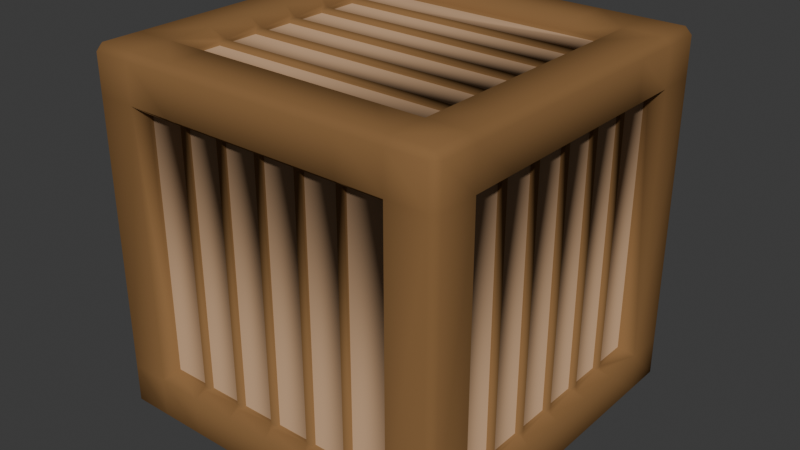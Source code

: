 # Source: Box.blend  (saved by Blender 4.3.32; exported with 4.5.12 LTS)
import bpy
from mathutils import Matrix  # noqa: F401  (used for matrix-valued properties, if any)

bpy.ops.wm.read_factory_settings(use_empty=True)
scene = bpy.context.scene
scene.name = 'Scene'

# ---- collections
col_collection = bpy.data.collections.new('Collection'); scene.collection.children.link(col_collection)

# ---- materials (node trees are filled in below, after node groups)
mat_box1 = bpy.data.materials.new('Box1')
mat_box1.alpha_threshold = 0.0
mat_box1.roughness = 0.5
mat_box1.line_color = (0.0, 0.0, 0.0, 1.0)
mat_box2 = bpy.data.materials.new('Box2')

# ---- material node trees
mat_box1.use_nodes = True; mat_box1.node_tree.nodes.clear()
_N = mat_box1.node_tree.nodes; _L = mat_box1.node_tree.links
n0 = _N.new('ShaderNodeOutputMaterial'); n0.name = 'Material Output'; n0.location = (300, 300)
n1 = _N.new('ShaderNodeBsdfPrincipled'); n1.name = 'Principled BSDF'; n1.location = (10, 300)
n1.inputs[0].default_value = (0.4621, 0.2918, 0.1714, 1.0)
n1.inputs[2].default_value = 1.0
n1.inputs[3].default_value = 1.45
n1.inputs[13].default_value = 0.0
_L.new(n1.outputs[0], n0.inputs[0])
n0.is_active_output = True
mat_box2.use_nodes = True; mat_box2.node_tree.nodes.clear()
_N = mat_box2.node_tree.nodes; _L = mat_box2.node_tree.links
n0 = _N.new('ShaderNodeBsdfPrincipled'); n0.name = 'Principled BSDF'; n0.location = (10, 300)
n0.inputs[0].default_value = (0.2542, 0.1356, 0.05448, 1.0)
n0.inputs[2].default_value = 1.0
n0.inputs[13].default_value = 0.0
n1 = _N.new('ShaderNodeOutputMaterial'); n1.name = 'Material Output'; n1.location = (300, 300)
_L.new(n0.outputs[0], n1.inputs[0])
n1.is_active_output = True

# ---- world
world_world = bpy.data.worlds.new('World'); scene.world = world_world
world_world.use_nodes = True; world_world.node_tree.nodes.clear()
_N = world_world.node_tree.nodes; _L = world_world.node_tree.links
n0 = _N.new('ShaderNodeOutputWorld'); n0.name = 'World Output'; n0.location = (300, 300)
n1 = _N.new('ShaderNodeBackground'); n1.name = 'Background'; n1.location = (10, 300)
n1.inputs[0].default_value = (0.05088, 0.05088, 0.05088, 1.0)
_L.new(n1.outputs[0], n0.inputs[0])
n0.is_active_output = True
world_world.color = (0.05088, 0.05088, 0.05088)
world_world.sun_shadow_jitter_overblur = 0.0

# ---- meshes
me_cube_003 = bpy.data.meshes.new('Cube.003')
me_cube_003.from_pydata([(-0.75, -0.75, 2.0), (0.75, -0.75, 2.0), (0.75, 0.75, 2.0), (-0.75, 0.75, 2.0), (0.75, -0.75, 0.0), (-0.75, -0.75, 0.0), (-0.75, 0.75, 0.0), (0.75, 0.75, 0.0), (-0.75, -1.0, 0.25), (0.75, -1.0, 0.25), (0.75, -1.0, 1.75), (-0.75, -1.0, 1.75), (0.75, 1.0, 0.25), (-0.75, 1.0, 0.25), (-0.75, 1.0, 1.75), (0.75, 1.0, 1.75), (1.0, -0.75, 0.25), (1.0, 0.75, 0.25), (1.0, 0.75, 1.75), (1.0, -0.75, 1.75), (-1.0, 0.75, 0.25), (-1.0, -0.75, 0.25), (-1.0, -0.75, 1.75), (-1.0, 0.75, 1.75), (-0.704, 0.704, 1.939), (-0.704, -0.704, 1.939), (0.704, -0.704, 1.939), (0.704, 0.704, 1.939), (0.704, 0.704, 0.0613), (0.704, -0.704, 0.0613), (-0.704, -0.704, 0.0613), (-0.704, 0.704, 0.0613), (-0.704, -0.9387, 1.704), (-0.704, -0.9387, 0.296), (0.704, -0.9387, 0.296), (0.704, -0.9387, 1.704), (0.704, 0.9387, 1.704), (0.704, 0.9387, 0.296), (-0.704, 0.9387, 0.296), (-0.704, 0.9387, 1.704), (0.9387, -0.704, 1.704), (0.9387, -0.704, 0.296), (0.9387, 0.704, 0.296), (0.9387, 0.704, 1.704), (-0.9387, 0.704, 1.704), (-0.9387, 0.704, 0.296), (-0.9387, -0.704, 0.296), (-0.9387, -0.704, 1.704), (-0.5, -0.75, 2.0), (-0.25, -0.75, 2.0), (0.0, -0.75, 2.0), (0.25, -0.75, 2.0), (0.5, -0.75, 2.0), (0.5, 0.75, 2.0), (0.25, 0.75, 2.0), (0.0, 0.75, 2.0), (-0.25, 0.75, 2.0), (-0.5, 0.75, 2.0), (0.5, -0.75, 0.0), (0.25, -0.75, 0.0), (0.0, -0.75, 0.0), (-0.25, -0.75, 0.0), (-0.5, -0.75, 0.0), (-0.5, 0.75, 0.0), (-0.25, 0.75, 0.0), (0.0, 0.75, 0.0), (0.25, 0.75, 0.0), (0.5, 0.75, 0.0), (-0.5, -1.0, 0.25), (-0.25, -1.0, 0.25), (0.0, -1.0, 0.25), (0.25, -1.0, 0.25), (0.5, -1.0, 0.25), (0.5, -1.0, 1.75), (0.25, -1.0, 1.75), (0.0, -1.0, 1.75), (-0.25, -1.0, 1.75), (-0.5, -1.0, 1.75), (0.5, 1.0, 0.25), (0.25, 1.0, 0.25), (0.0, 1.0, 0.25), (-0.25, 1.0, 0.25), (-0.5, 1.0, 0.25), (-0.5, 1.0, 1.75), (-0.25, 1.0, 1.75), (0.0, 1.0, 1.75), (0.25, 1.0, 1.75), (0.5, 1.0, 1.75), (-0.4693, -0.704, 1.939), (-0.2347, -0.704, 1.939), (1.49e-08, -0.704, 1.939), (0.2347, -0.704, 1.939), (0.4693, -0.704, 1.939), (0.4693, 0.704, 1.939), (0.2347, 0.704, 1.939), (-1.49e-08, 0.704, 1.939), (-0.2347, 0.704, 1.939), (-0.4693, 0.704, 1.939), (-0.75, 0.5, 2.0), (-0.75, 0.25, 2.0), (-0.75, 0.0, 2.0), (-0.75, -0.25, 2.0), (-0.75, -0.5, 2.0), (0.75, -0.5, 2.0), (0.75, -0.25, 2.0), (0.75, 0.0, 2.0), (0.75, 0.25, 2.0), (0.75, 0.5, 2.0), (0.75, 0.5, 0.0), (0.75, 0.25, 0.0), (0.75, 0.0, 0.0), (0.75, -0.25, 0.0), (0.75, -0.5, 0.0), (-0.75, -0.5, 0.0), (-0.75, -0.25, 0.0), (-0.75, 0.0, 0.0), (-0.75, 0.25, 0.0), (-0.75, 0.5, 0.0), (1.0, -0.5, 0.25), (1.0, -0.25, 0.25), (1.0, 0.0, 0.25), (1.0, 0.25, 0.25), (1.0, 0.5, 0.25), (1.0, 0.5, 1.75), (1.0, 0.25, 1.75), (1.0, 0.0, 1.75), (1.0, -0.25, 1.75), (1.0, -0.5, 1.75), (-1.0, 0.5, 0.25), (-1.0, 0.25, 0.25), (-1.0, 0.0, 0.25), (-1.0, -0.25, 0.25), (-1.0, -0.5, 0.25), (-1.0, -0.5, 1.75), (-1.0, -0.25, 1.75), (-1.0, 0.0, 1.75), (-1.0, 0.25, 1.75), (-1.0, 0.5, 1.75), (0.704, 0.4693, 0.0613), (0.704, 0.2347, 0.0613), (0.704, -1.49e-08, 0.0613), (0.704, -0.2347, 0.0613), (0.704, -0.4693, 0.0613), (-0.704, -0.4693, 0.0613), (-0.704, -0.2347, 0.0613), (-0.704, 1.49e-08, 0.0613), (-0.704, 0.2347, 0.0613), (-0.704, 0.4693, 0.0613), (-1.0, -0.9631, 0.03693), (-0.9631, -0.9631, 0.0), (-0.9631, -1.0, 0.03693), (-1.0, -0.9631, 1.963), (-0.9631, -1.0, 1.963), (-0.9631, -0.9631, 2.0), (-0.9631, 0.9631, 0.0), (-1.0, 0.9631, 0.03693), (-0.9631, 1.0, 0.03693), (-1.0, 0.9631, 1.963), (-0.9631, 0.9631, 2.0), (-0.9631, 1.0, 1.963), (0.9631, -0.9631, 0.0), (1.0, -0.9631, 0.03693), (0.9631, -1.0, 0.03693), (1.0, -0.9631, 1.963), (0.9631, -0.9631, 2.0), (0.9631, -1.0, 1.963), (0.9631, 1.0, 0.03693), (1.0, 0.9631, 0.03693), (0.9631, 0.9631, 0.0), (1.0, 0.9631, 1.963), (0.9631, 1.0, 1.963), (0.9631, 0.9631, 2.0), (0.75, 0.9631, 0.0), (0.75, 1.0, 0.03693), (-0.75, 0.9631, 0.0), (-0.75, 1.0, 0.03693), (0.75, 1.0, 1.963), (0.75, 0.9631, 2.0), (-0.75, 1.0, 1.963), (-0.75, 0.9631, 2.0), (0.75, -1.0, 0.03693), (0.75, -0.9631, 0.0), (-0.75, -1.0, 0.03693), (-0.75, -0.9631, 0.0), (-0.75, -1.0, 1.963), (-0.75, -0.9631, 2.0), (0.75, -1.0, 1.963), (0.75, -0.9631, 2.0), (-1.0, -0.75, 0.03693), (-0.9631, -0.75, 0.0), (-1.0, 0.75, 0.03693), (-0.9631, 0.75, 0.0), (-1.0, 0.75, 1.963), (-0.9631, 0.75, 2.0), (-1.0, -0.75, 1.963), (-0.9631, -0.75, 2.0), (1.0, 0.75, 0.03693), (0.9631, 0.75, 0.0), (1.0, -0.75, 0.03693), (0.9631, -0.75, 0.0), (1.0, -0.75, 1.963), (0.9631, -0.75, 2.0), (1.0, 0.75, 1.963), (0.9631, 0.75, 2.0), (-1.0, -0.9631, 0.25), (-0.9631, -1.0, 0.25), (-0.9631, -1.0, 1.75), (-1.0, -0.9631, 1.75), (-0.9631, 1.0, 0.25), (-1.0, 0.9631, 0.25), (-1.0, 0.9631, 1.75), (-0.9631, 1.0, 1.75), (1.0, 0.9631, 0.25), (0.9631, 1.0, 0.25), (0.9631, 1.0, 1.75), (1.0, 0.9631, 1.75), (0.9631, -1.0, 0.25), (1.0, -0.9631, 0.25), (1.0, -0.9631, 1.75), (0.9631, -1.0, 1.75), (-0.5, -1.0, 1.963), (-0.5, -0.9631, 2.0), (-0.25, -1.0, 1.963), (-0.25, -0.9631, 2.0), (0.0, -1.0, 1.963), (0.0, -0.9631, 2.0), (0.25, -1.0, 1.963), (0.25, -0.9631, 2.0), (0.5, -0.9631, 2.0), (0.5, -1.0, 1.963), (0.5, -1.0, 0.03693), (0.5, -0.9631, 0.0), (0.25, -1.0, 0.03693), (0.25, -0.9631, 0.0), (0.0, -1.0, 0.03693), (0.0, -0.9631, 0.0), (-0.25, -1.0, 0.03693), (-0.25, -0.9631, 0.0), (-0.5, -0.9631, 0.0), (-0.5, -1.0, 0.03693), (0.5, 0.9631, 0.0), (0.5, 1.0, 0.03693), (0.25, 0.9631, 0.0), (0.25, 1.0, 0.03693), (0.0, 0.9631, 0.0), (0.0, 1.0, 0.03693), (-0.25, 0.9631, 0.0), (-0.25, 1.0, 0.03693), (-0.5, 1.0, 0.03693), (-0.5, 0.9631, 0.0), (0.5, 1.0, 1.963), (0.5, 0.9631, 2.0), (0.25, 1.0, 1.963), (0.25, 0.9631, 2.0), (0.0, 1.0, 1.963), (0.0, 0.9631, 2.0), (-0.25, 1.0, 1.963), (-0.25, 0.9631, 2.0), (-0.5, 0.9631, 2.0), (-0.5, 1.0, 1.963), (-1.0, -0.5, 0.03693), (-0.9631, -0.5, 0.0), (-1.0, -0.25, 0.03693), (-0.9631, -0.25, 0.0), (-1.0, 0.0, 0.03693), (-0.9631, 0.0, 0.0), (-1.0, 0.25, 0.03693), (-0.9631, 0.25, 0.0), (-0.9631, 0.5, 0.0), (-1.0, 0.5, 0.03693), (1.0, -0.5, 1.963), (0.9631, -0.5, 2.0), (1.0, -0.25, 1.963), (0.9631, -0.25, 2.0), (1.0, 0.0, 1.963), (0.9631, 0.0, 2.0), (1.0, 0.25, 1.963), (0.9631, 0.25, 2.0), (0.9631, 0.5, 2.0), (1.0, 0.5, 1.963), (-1.0, 0.5, 1.963), (-0.9631, 0.5, 2.0), (-1.0, 0.25, 1.963), (-0.9631, 0.25, 2.0), (-1.0, 0.0, 1.963), (-0.9631, 0.0, 2.0), (-1.0, -0.25, 1.963), (-0.9631, -0.25, 2.0), (-0.9631, -0.5, 2.0), (-1.0, -0.5, 1.963), (1.0, 0.5, 0.03693), (0.9631, 0.5, 0.0), (1.0, 0.25, 0.03693), (0.9631, 0.25, 0.0), (1.0, 0.0, 0.03693), (0.9631, 0.0, 0.0), (1.0, -0.25, 0.03693), (0.9631, -0.25, 0.0), (0.9631, -0.5, 0.0), (1.0, -0.5, 0.03693), (-0.4494, -0.9387, 0.296), (-0.4893, -0.9387, 0.296), (-0.4768, -0.9535, 0.2848), (-0.2147, -0.9387, 0.296), (-0.2547, -0.9387, 0.296), (-0.2386, -0.9544, 0.2842), (0.01998, -0.9387, 0.296), (-0.01998, -0.9387, 0.296), (1.102e-08, -0.9547, 0.284), (0.2547, -0.9387, 0.296), (0.2147, -0.9387, 0.296), (0.2386, -0.9544, 0.2842), (0.4893, -0.9387, 0.296), (0.4494, -0.9387, 0.296), (0.4768, -0.9535, 0.2848), (0.4494, -0.9387, 1.704), (0.4893, -0.9387, 1.704), (0.4768, -0.9535, 1.715), (0.2147, -0.9387, 1.704), (0.2547, -0.9387, 1.704), (0.2386, -0.9544, 1.716), (-0.01998, -0.9387, 1.704), (0.01998, -0.9387, 1.704), (-1.102e-08, -0.9547, 1.716), (-0.2547, -0.9387, 1.704), (-0.2147, -0.9387, 1.704), (-0.2386, -0.9544, 1.716), (-0.4893, -0.9387, 1.704), (-0.4494, -0.9387, 1.704), (-0.4768, -0.9535, 1.715), (0.4494, 0.9387, 0.296), (0.4893, 0.9387, 0.296), (0.4768, 0.9535, 0.2848), (0.2147, 0.9387, 0.296), (0.2547, 0.9387, 0.296), (0.2386, 0.9544, 0.2842), (-0.01998, 0.9387, 0.296), (0.01998, 0.9387, 0.296), (-1.102e-08, 0.9547, 0.284), (-0.2547, 0.9387, 0.296), (-0.2147, 0.9387, 0.296), (-0.2386, 0.9544, 0.2842), (-0.4893, 0.9387, 0.296), (-0.4494, 0.9387, 0.296), (-0.4768, 0.9535, 0.2848), (-0.4494, 0.9387, 1.704), (-0.4893, 0.9387, 1.704), (-0.4768, 0.9535, 1.715), (-0.2147, 0.9387, 1.704), (-0.2547, 0.9387, 1.704), (-0.2386, 0.9544, 1.716), (0.01998, 0.9387, 1.704), (-0.01998, 0.9387, 1.704), (1.102e-08, 0.9547, 1.716), (0.2547, 0.9387, 1.704), (0.2147, 0.9387, 1.704), (0.2386, 0.9544, 1.716), (0.4893, 0.9387, 1.704), (0.4494, 0.9387, 1.704), (0.4768, 0.9535, 1.715), (0.9387, -0.4494, 0.296), (0.9387, -0.4893, 0.296), (0.9535, -0.4768, 0.2848), (0.9387, -0.2147, 0.296), (0.9387, -0.2547, 0.296), (0.9544, -0.2386, 0.2842), (0.9387, 0.01998, 0.296), (0.9387, -0.01998, 0.296), (0.9547, 1.102e-08, 0.284), (0.9387, 0.2547, 0.296), (0.9387, 0.2147, 0.296), (0.9544, 0.2386, 0.2842), (0.9387, 0.4893, 0.296), (0.9387, 0.4494, 0.296), (0.9535, 0.4768, 0.2848), (0.9387, 0.4494, 1.704), (0.9387, 0.4893, 1.704), (0.9535, 0.4768, 1.715), (0.9387, 0.2147, 1.704), (0.9387, 0.2547, 1.704), (0.9544, 0.2386, 1.716), (0.9387, -0.01998, 1.704), (0.9387, 0.01998, 1.704), (0.9547, -1.102e-08, 1.716), (0.9387, -0.2547, 1.704), (0.9387, -0.2147, 1.704), (0.9544, -0.2386, 1.716), (0.9387, -0.4893, 1.704), (0.9387, -0.4494, 1.704), (0.9535, -0.4768, 1.715), (-0.9387, 0.4494, 0.296), (-0.9387, 0.4893, 0.296), (-0.9535, 0.4768, 0.2848), (-0.9387, 0.2147, 0.296), (-0.9387, 0.2547, 0.296), (-0.9544, 0.2386, 0.2842), (-0.9387, -0.01998, 0.296), (-0.9387, 0.01998, 0.296), (-0.9547, -1.102e-08, 0.284), (-0.9387, -0.2547, 0.296), (-0.9387, -0.2147, 0.296), (-0.9544, -0.2386, 0.2842), (-0.9387, -0.4893, 0.296), (-0.9387, -0.4494, 0.296), (-0.9535, -0.4768, 0.2848), (-0.9387, -0.4494, 1.704), (-0.9387, -0.4893, 1.704), (-0.9535, -0.4768, 1.715), (-0.9387, -0.2147, 1.704), (-0.9387, -0.2547, 1.704), (-0.9544, -0.2386, 1.716), (-0.9387, 0.01998, 1.704), (-0.9387, -0.01998, 1.704), (-0.9547, 1.102e-08, 1.716), (-0.9387, 0.2547, 1.704), (-0.9387, 0.2147, 1.704), (-0.9544, 0.2386, 1.716), (-0.9387, 0.4893, 1.704), (-0.9387, 0.4494, 1.704), (-0.9535, 0.4768, 1.715), (0.4474, -0.704, 0.0613), (0.4913, -0.704, 0.0613), (0.4775, -0.7163, 0.04497), (0.2127, -0.704, 0.0613), (0.2567, -0.704, 0.0613), (0.239, -0.717, 0.04406), (-0.02199, -0.704, 0.0613), (0.02199, -0.704, 0.0613), (-1.063e-08, -0.7172, 0.04371), (-0.2567, -0.704, 0.0613), (-0.2127, -0.704, 0.0613), (-0.239, -0.717, 0.04406), (-0.4913, -0.704, 0.0613), (-0.4474, -0.704, 0.0613), (-0.4775, -0.7163, 0.04497), (-0.4474, 0.704, 0.0613), (-0.4913, 0.704, 0.0613), (-0.4775, 0.7163, 0.04497), (-0.2127, 0.704, 0.0613), (-0.2567, 0.704, 0.0613), (-0.239, 0.717, 0.04406), (0.02199, 0.704, 0.0613), (-0.02199, 0.704, 0.0613), (1.063e-08, 0.7172, 0.04371), (0.2567, 0.704, 0.0613), (0.2127, 0.704, 0.0613), (0.239, 0.717, 0.04406), (0.4913, 0.704, 0.0613), (0.4474, 0.704, 0.0613), (0.4775, 0.7163, 0.04497), (-0.704, 0.4474, 1.939), (-0.704, 0.4913, 1.939), (-0.7163, 0.4775, 1.955), (-0.704, 0.2127, 1.939), (-0.704, 0.2567, 1.939), (-0.717, 0.239, 1.956), (-0.704, -0.02199, 1.939), (-0.704, 0.02199, 1.939), (-0.7172, -1.063e-08, 1.956), (-0.704, -0.2567, 1.939), (-0.704, -0.2127, 1.939), (-0.717, -0.239, 1.956), (-0.704, -0.4913, 1.939), (-0.704, -0.4474, 1.939), (-0.7163, -0.4775, 1.955), (0.704, -0.4474, 1.939), (0.704, -0.4913, 1.939), (0.7163, -0.4775, 1.955), (0.704, -0.2127, 1.939), (0.704, -0.2567, 1.939), (0.717, -0.239, 1.956), (0.704, 0.02199, 1.939), (0.704, -0.02199, 1.939), (0.7172, 1.063e-08, 1.956), (0.704, 0.2567, 1.939), (0.704, 0.2127, 1.939), (0.717, 0.239, 1.956), (0.704, 0.4913, 1.939), (0.704, 0.4474, 1.939), (0.7163, 0.4775, 1.955), (0.4693, -0.704, 1.919), (0.704, -0.704, 1.919), (-0.4693, 0.704, 1.919), (-0.704, 0.704, 1.919), (0.704, -0.4693, 0.0812), (0.704, -0.704, 0.0812), (-0.704, 0.4693, 0.0812), (-0.704, 0.704, 0.0812), (-0.704, -0.9188, 1.704), (-0.704, -0.9188, 0.296), (0.704, -0.9188, 0.296), (0.704, -0.9188, 1.704), (0.704, 0.9188, 1.704), (0.704, 0.9188, 0.296), (-0.704, 0.9188, 0.296), (-0.704, 0.9188, 1.704), (0.9188, -0.704, 1.704), (0.9188, -0.704, 0.296), (0.9188, 0.704, 0.296), (0.9188, 0.704, 1.704), (-0.9188, 0.704, 1.704), (-0.9188, 0.704, 0.296), (-0.9188, -0.704, 0.296), (-0.9188, -0.704, 1.704), (-0.704, -0.704, 1.919), (-0.4693, -0.704, 1.919), (-0.2347, -0.704, 1.919), (1.502e-08, -0.704, 1.919), (0.2347, -0.704, 1.919), (0.704, 0.704, 1.919), (0.4693, 0.704, 1.919), (0.2347, 0.704, 1.919), (-1.49e-08, 0.704, 1.919), (-0.2347, 0.704, 1.919), (0.704, 0.704, 0.0812), (0.704, 0.4693, 0.0812), (0.704, 0.2347, 0.0812), (0.704, -1.49e-08, 0.0812), (0.704, -0.2347, 0.0812), (-0.704, -0.704, 0.0812), (-0.704, -0.4693, 0.0812), (-0.704, -0.2347, 0.0812), (-0.704, 1.49e-08, 0.0812), (-0.704, 0.2347, 0.0812), (0.4494, 0.9188, 0.296), (0.4494, 0.9188, 1.704), (0.4893, 0.9188, 1.704), (0.4893, 0.9188, 0.296), (0.2147, 0.9188, 0.296), (0.2147, 0.9188, 1.704), (0.2547, 0.9188, 1.704), (0.2547, 0.9188, 0.296), (-0.01998, 0.9188, 0.296), (-0.01998, 0.9188, 1.704), (0.01998, 0.9188, 1.704), (0.01998, 0.9188, 0.296), (-0.2547, 0.9188, 0.296), (-0.2547, 0.9188, 1.704), (-0.2147, 0.9188, 1.704), (-0.2147, 0.9188, 0.296), (-0.4893, 0.9188, 0.296), (-0.4893, 0.9188, 1.704), (-0.4494, 0.9188, 1.704), (-0.4494, 0.9188, 0.296), (-0.4494, -0.9188, 0.296), (-0.4494, -0.9188, 1.704), (-0.4893, -0.9188, 1.704), (-0.4893, -0.9188, 0.296), (-0.2147, -0.9188, 0.296), (-0.2147, -0.9188, 1.704), (-0.2547, -0.9188, 1.704), (-0.2547, -0.9188, 0.296), (0.01998, -0.9188, 0.296), (0.01998, -0.9188, 1.704), (-0.01998, -0.9188, 1.704), (-0.01998, -0.9188, 0.296), (0.2547, -0.9188, 0.296), (0.2547, -0.9188, 1.704), (0.2147, -0.9188, 1.704), (0.2147, -0.9188, 0.296), (0.4893, -0.9188, 0.296), (0.4893, -0.9188, 1.704), (0.4494, -0.9188, 1.704), (0.4494, -0.9188, 0.296), (-0.9188, 0.4494, 0.296), (-0.9188, 0.4494, 1.704), (-0.9188, 0.4893, 1.704), (-0.9188, 0.4893, 0.296), (-0.9188, 0.2147, 0.296), (-0.9188, 0.2147, 1.704), (-0.9188, 0.2547, 1.704), (-0.9188, 0.2547, 0.296), (-0.9188, -0.01998, 0.296), (-0.9188, -0.01998, 1.704), (-0.9188, 0.01998, 1.704), (-0.9188, 0.01998, 0.296), (-0.9188, -0.2547, 0.296), (-0.9188, -0.2547, 1.704), (-0.9188, -0.2147, 1.704), (-0.9188, -0.2147, 0.296), (-0.9188, -0.4893, 0.296), (-0.9188, -0.4893, 1.704), (-0.9188, -0.4494, 1.704), (-0.9188, -0.4494, 0.296), (0.9188, -0.4494, 0.296), (0.9188, -0.4494, 1.704), (0.9188, -0.4893, 1.704), (0.9188, -0.4893, 0.296), (0.9188, -0.2147, 0.296), (0.9188, -0.2147, 1.704), (0.9188, -0.2547, 1.704), (0.9188, -0.2547, 0.296), (0.9188, 0.01998, 0.296), (0.9188, 0.01998, 1.704), (0.9188, -0.01998, 1.704), (0.9188, -0.01998, 0.296), (0.9188, 0.2547, 0.296), (0.9188, 0.2547, 1.704), (0.9188, 0.2147, 1.704), (0.9188, 0.2147, 0.296), (0.9188, 0.4893, 0.296), (0.9188, 0.4893, 1.704), (0.9188, 0.4494, 1.704), (0.9188, 0.4494, 0.296), (0.4474, -0.704, 0.0812), (0.4474, 0.704, 0.0812), (0.4913, 0.704, 0.0812), (0.4913, -0.704, 0.0812), (0.2127, -0.704, 0.0812), (0.2127, 0.704, 0.0812), (0.2567, 0.704, 0.0812), (0.2567, -0.704, 0.0812), (-0.02199, -0.704, 0.0812), (-0.02199, 0.704, 0.0812), (0.02199, 0.704, 0.0812), (0.02199, -0.704, 0.0812), (-0.2567, -0.704, 0.0812), (-0.2567, 0.704, 0.0812), (-0.2127, 0.704, 0.0812), (-0.2127, -0.704, 0.0812), (-0.4913, -0.704, 0.0812), (-0.4913, 0.704, 0.0812), (-0.4474, 0.704, 0.0812), (-0.4474, -0.704, 0.0812), (0.704, -0.4474, 1.919), (-0.704, -0.4474, 1.919), (-0.704, -0.4913, 1.919), (0.704, -0.4913, 1.919), (0.704, -0.2127, 1.919), (-0.704, -0.2127, 1.919), (-0.704, -0.2567, 1.919), (0.704, -0.2567, 1.919), (0.704, 0.02199, 1.919), (-0.704, 0.02199, 1.919), (-0.704, -0.02199, 1.919), (0.704, -0.02199, 1.919), (0.704, 0.2567, 1.919), (-0.704, 0.2567, 1.919), (-0.704, 0.2127, 1.919), (0.704, 0.2127, 1.919), (0.704, 0.4913, 1.919), (-0.704, 0.4913, 1.919), (-0.704, 0.4474, 1.919), (0.704, 0.4474, 1.919)], [], [(156, 208, 13, 175), (162, 216, 9, 180), (12, 173, 241, 78), (172, 168, 197, 7), (148, 204, 21, 188), (201, 1, 187, 164), (0, 195, 153, 185), (19, 200, 163, 218), (207, 151, 194, 22), (215, 169, 202, 18), (15, 176, 170, 214), (179, 158, 193, 3), (198, 16, 217, 161), (171, 177, 2, 203), (173, 12, 213, 166), (154, 174, 6, 191), (4, 199, 160, 181), (167, 212, 17, 196), (182, 8, 205, 150), (11, 184, 152, 206), (219, 165, 186, 10), (23, 192, 157, 210), (211, 159, 178, 14), (23, 20, 45, 44), (6, 63, 437, 436, 31), (15, 12, 37, 36), (349, 339, 536, 537), (112, 4, 29, 142), (28, 138, 515, 514), (5, 189, 261, 113), (0, 185, 221, 48), (8, 182, 239, 68), (251, 53, 2, 177), (176, 15, 87, 250), (82, 248, 175, 13), (281, 98, 3, 193), (11, 206, 205, 8), (192, 23, 137, 280), (122, 290, 196, 17), (199, 4, 112, 298), (20, 190, 269, 128), (52, 228, 187, 1), (4, 181, 231, 58), (107, 278, 203, 2), (291, 108, 7, 197), (23, 210, 209, 20), (19, 218, 217, 16), (15, 214, 213, 12), (48, 221, 223, 49), (207, 22, 21, 204), (219, 10, 9, 216), (215, 18, 17, 212), (211, 14, 13, 208), (190, 20, 209, 155), (10, 73, 317, 316, 35), (14, 83, 347, 346, 39), (18, 123, 377, 376, 43), (22, 133, 407, 406, 47), (95, 96, 513, 512), (117, 6, 31, 147), (420, 424, 611, 604), (13, 14, 39, 38), (3, 98, 452, 451, 24), (21, 22, 47, 46), (1, 103, 467, 466, 26), (337, 351, 534, 535), (11, 8, 33, 32), (52, 1, 26, 92), (19, 16, 41, 40), (35, 316, 561, 491), (94, 95, 512, 511), (9, 10, 35, 34), (57, 3, 24, 97), (17, 18, 43, 42), (2, 53, 93, 27), (53, 54, 94, 93), (54, 55, 95, 94), (55, 56, 96, 95), (56, 57, 97, 96), (417, 44, 500, 566), (352, 336, 532, 533), (312, 34, 490, 560), (93, 94, 511, 510), (72, 9, 34, 312, 314), (0, 48, 88, 25), (48, 49, 89, 88), (49, 50, 90, 89), (50, 51, 91, 90), (51, 52, 92, 91), (83, 84, 350, 349, 345, 347), (84, 85, 353, 352, 348, 350), (85, 86, 356, 355, 351, 353), (86, 87, 359, 358, 354, 356), (87, 15, 36, 357, 359), (63, 64, 440, 439, 435, 437), (64, 65, 443, 442, 438, 440), (65, 66, 446, 445, 441, 443), (66, 67, 449, 448, 444, 446), (67, 7, 28, 447, 449), (447, 28, 514, 606), (45, 391, 567, 501), (334, 354, 530, 531), (27, 93, 510, 509), (82, 13, 38, 342, 344), (12, 78, 332, 331, 37), (78, 79, 335, 334, 330, 332), (79, 80, 338, 337, 333, 335), (80, 81, 341, 340, 336, 338), (81, 82, 344, 343, 339, 341), (8, 68, 302, 301, 33), (68, 69, 305, 304, 300, 302), (69, 70, 308, 307, 303, 305), (70, 71, 311, 310, 306, 308), (71, 72, 314, 313, 309, 311), (98, 99, 455, 454, 450, 452), (179, 3, 57, 258), (255, 55, 54, 253), (257, 56, 55, 255), (258, 57, 56, 257), (113, 261, 263, 114), (229, 73, 10, 186), (49, 223, 225, 50), (50, 225, 227, 51), (51, 227, 228, 52), (58, 231, 233, 59), (249, 63, 6, 174), (79, 243, 245, 80), (80, 245, 247, 81), (81, 247, 248, 82), (253, 54, 53, 251), (259, 83, 14, 178), (256, 84, 83, 259), (254, 85, 84, 256), (252, 86, 85, 254), (250, 87, 86, 252), (172, 7, 67, 240), (240, 67, 66, 242), (242, 66, 65, 244), (244, 65, 64, 246), (246, 64, 63, 249), (62, 238, 183, 5), (78, 241, 243, 79), (61, 237, 238, 62), (60, 235, 237, 61), (59, 233, 235, 60), (72, 230, 180, 9), (71, 232, 230, 72), (70, 234, 232, 71), (69, 236, 234, 70), (68, 239, 236, 69), (184, 11, 77, 220), (220, 77, 76, 222), (222, 76, 75, 224), (224, 75, 74, 226), (226, 74, 73, 229), (73, 74, 320, 319, 315, 317), (74, 75, 323, 322, 318, 320), (75, 76, 326, 325, 321, 323), (76, 77, 329, 328, 324, 326), (77, 11, 32, 327, 329), (29, 421, 607, 485), (355, 333, 528, 529), (315, 319, 557, 562), (91, 92, 480, 508), (478, 450, 642, 643), (102, 0, 25, 462, 464), (61, 62, 434, 433, 429, 431), (60, 61, 431, 430, 426, 428), (59, 60, 428, 427, 423, 425), (58, 59, 425, 424, 420, 422), (4, 58, 422, 421, 29), (331, 357, 526, 527), (309, 313, 563, 556), (90, 91, 508, 507), (451, 477, 640, 641), (122, 17, 42, 372, 374), (103, 104, 470, 469, 465, 467), (104, 105, 473, 472, 468, 470), (105, 106, 476, 475, 471, 473), (106, 107, 479, 478, 474, 476), (107, 2, 27, 477, 479), (133, 134, 410, 409, 405, 407), (134, 135, 413, 412, 408, 410), (135, 136, 416, 415, 411, 413), (136, 137, 419, 418, 414, 416), (137, 23, 44, 417, 419), (358, 330, 524, 525), (89, 90, 507, 506), (475, 453, 638, 639), (318, 322, 553, 558), (88, 89, 506, 505), (454, 474, 636, 637), (306, 310, 559, 552), (25, 88, 505, 504), (472, 456, 634, 635), (132, 21, 46, 402, 404), (5, 113, 143, 30), (113, 114, 144, 143), (114, 115, 145, 144), (115, 116, 146, 145), (116, 117, 147, 146), (20, 128, 392, 391, 45), (128, 129, 395, 394, 390, 392), (129, 130, 398, 397, 393, 395), (130, 131, 401, 400, 396, 398), (131, 132, 404, 403, 399, 401), (16, 118, 362, 361, 41), (118, 119, 365, 364, 360, 362), (119, 120, 368, 367, 363, 365), (120, 121, 371, 370, 366, 368), (121, 122, 374, 373, 369, 371), (62, 5, 30, 432, 434), (101, 102, 464, 463, 459, 461), (100, 101, 461, 460, 456, 458), (99, 100, 458, 457, 453, 455), (43, 376, 601, 499), (195, 0, 102, 288), (285, 100, 99, 283), (287, 101, 100, 285), (288, 102, 101, 287), (293, 109, 108, 291), (279, 123, 18, 202), (104, 273, 275, 105), (105, 275, 277, 106), (106, 277, 278, 107), (283, 99, 98, 281), (117, 268, 191, 6), (103, 271, 273, 104), (116, 267, 268, 117), (115, 265, 267, 116), (114, 263, 265, 115), (1, 201, 271, 103), (298, 112, 111, 297), (297, 111, 110, 295), (295, 110, 109, 293), (16, 198, 299, 118), (118, 299, 296, 119), (119, 296, 294, 120), (120, 294, 292, 121), (121, 292, 290, 122), (289, 133, 22, 194), (286, 134, 133, 289), (284, 135, 134, 286), (282, 136, 135, 284), (280, 137, 136, 282), (200, 19, 127, 270), (270, 127, 126, 272), (272, 126, 125, 274), (274, 125, 124, 276), (276, 124, 123, 279), (132, 260, 188, 21), (131, 262, 260, 132), (130, 264, 262, 131), (129, 266, 264, 130), (128, 269, 266, 129), (7, 108, 138, 28), (108, 109, 139, 138), (109, 110, 140, 139), (110, 111, 141, 140), (111, 112, 142, 141), (123, 124, 380, 379, 375, 377), (124, 125, 383, 382, 378, 380), (125, 126, 386, 385, 381, 383), (126, 127, 389, 388, 384, 386), (127, 19, 40, 387, 389), (148, 149, 150), (151, 152, 153), (154, 155, 156), (157, 158, 159), (160, 161, 162), (163, 164, 165), (166, 167, 168), (169, 170, 171), (229, 186, 187, 228), (239, 182, 183, 238), (249, 174, 175, 248), (259, 178, 179, 258), (269, 190, 191, 268), (279, 202, 203, 278), (289, 194, 195, 288), (299, 198, 199, 298), (205, 206, 207, 204), (213, 214, 215, 212), (209, 210, 211, 208), (217, 218, 219, 216), (174, 154, 156, 175), (155, 209, 208, 156), (173, 166, 168, 172), (167, 196, 197, 168), (212, 167, 166, 213), (190, 155, 154, 191), (202, 169, 171, 203), (170, 176, 177, 171), (210, 157, 159, 211), (158, 179, 178, 159), (169, 215, 214, 170), (157, 192, 193, 158), (181, 160, 162, 180), (161, 217, 216, 162), (148, 188, 189, 149), (182, 150, 149, 183), (198, 161, 160, 199), (204, 148, 150, 205), (194, 151, 153, 195), (152, 184, 185, 153), (218, 163, 165, 219), (164, 187, 186, 165), (151, 207, 206, 152), (163, 200, 201, 164), (184, 220, 221, 185), (220, 222, 223, 221), (222, 224, 225, 223), (224, 226, 227, 225), (226, 229, 228, 227), (180, 230, 231, 181), (230, 232, 233, 231), (232, 234, 235, 233), (234, 236, 237, 235), (236, 239, 238, 237), (172, 240, 241, 173), (240, 242, 243, 241), (242, 244, 245, 243), (244, 246, 247, 245), (246, 249, 248, 247), (176, 250, 251, 177), (250, 252, 253, 251), (252, 254, 255, 253), (254, 256, 257, 255), (256, 259, 258, 257), (188, 260, 261, 189), (260, 262, 263, 261), (262, 264, 265, 263), (264, 266, 267, 265), (266, 269, 268, 267), (200, 270, 271, 201), (270, 272, 273, 271), (272, 274, 275, 273), (274, 276, 277, 275), (276, 279, 278, 277), (192, 280, 281, 193), (280, 282, 283, 281), (282, 284, 285, 283), (284, 286, 287, 285), (286, 289, 288, 287), (196, 290, 291, 197), (290, 292, 293, 291), (292, 294, 295, 293), (294, 296, 297, 295), (296, 299, 298, 297), (189, 5, 183, 149), (300, 301, 302), (303, 304, 305), (306, 307, 308), (309, 310, 311), (312, 313, 314), (315, 316, 317), (318, 319, 320), (321, 322, 323), (324, 325, 326), (327, 328, 329), (330, 331, 332), (333, 334, 335), (336, 337, 338), (339, 340, 341), (342, 343, 344), (345, 346, 347), (348, 349, 350), (351, 352, 353), (354, 355, 356), (357, 358, 359), (360, 361, 362), (363, 364, 365), (366, 367, 368), (369, 370, 371), (372, 373, 374), (375, 376, 377), (378, 379, 380), (381, 382, 383), (384, 385, 386), (387, 388, 389), (390, 391, 392), (393, 394, 395), (396, 397, 398), (399, 400, 401), (402, 403, 404), (405, 406, 407), (408, 409, 410), (411, 412, 413), (414, 415, 416), (417, 418, 419), (330, 358, 357, 331), (333, 355, 354, 334), (336, 352, 351, 337), (339, 349, 348, 340), (342, 346, 345, 343), (300, 328, 327, 301), (303, 325, 324, 304), (306, 322, 321, 307), (309, 319, 318, 310), (312, 316, 315, 313), (390, 418, 417, 391), (393, 415, 414, 394), (396, 412, 411, 397), (399, 409, 408, 400), (402, 406, 405, 403), (360, 388, 387, 361), (363, 385, 384, 364), (366, 382, 381, 367), (369, 379, 378, 370), (372, 376, 375, 373), (457, 471, 632, 633), (420, 421, 422), (423, 424, 425), (426, 427, 428), (429, 430, 431), (432, 433, 434), (435, 436, 437), (438, 439, 440), (441, 442, 443), (444, 445, 446), (447, 448, 449), (450, 451, 452), (453, 454, 455), (456, 457, 458), (459, 460, 461), (462, 463, 464), (465, 466, 467), (468, 469, 470), (471, 472, 473), (474, 475, 476), (477, 478, 479), (420, 448, 447, 421), (423, 445, 444, 424), (426, 442, 441, 427), (429, 439, 438, 430), (432, 436, 435, 433), (465, 463, 462, 466), (468, 460, 459, 469), (471, 457, 456, 472), (474, 454, 453, 475), (477, 451, 450, 478), (372, 42, 498, 600), (501, 567, 566, 500), (493, 527, 526, 492), (540, 494, 495, 541), (580, 502, 503, 581), (497, 587, 586, 496), (560, 490, 491, 561), (600, 498, 499, 601), (544, 551, 550, 545), (548, 555, 554, 549), (552, 559, 558, 553), (556, 563, 562, 557), (524, 531, 530, 525), (528, 535, 534, 529), (532, 539, 538, 533), (536, 543, 542, 537), (611, 610, 605, 604), (615, 614, 609, 608), (619, 618, 613, 612), (623, 622, 617, 616), (520, 521, 522, 523, 486, 487, 621, 620, 519), (584, 591, 590, 585), (588, 595, 594, 589), (592, 599, 598, 593), (596, 603, 602, 597), (637, 636, 643, 642), (633, 632, 639, 638), (629, 628, 635, 634), (625, 624, 631, 630), (504, 505, 506, 507, 508, 480, 481, 627, 626), (564, 571, 570, 565), (568, 575, 574, 569), (572, 579, 578, 573), (576, 583, 582, 577), (640, 509, 510, 511, 512, 513, 482, 483, 641), (489, 547, 546, 488), (607, 606, 514, 515, 516, 517, 518, 484, 485), (390, 394, 571, 564), (444, 448, 605, 610), (96, 97, 482, 513), (340, 348, 538, 539), (138, 139, 516, 515), (414, 418, 565, 570), (346, 342, 540, 541), (139, 140, 517, 516), (423, 427, 615, 608), (343, 345, 542, 543), (140, 141, 518, 517), (393, 397, 575, 568), (441, 445, 609, 614), (328, 300, 544, 545), (141, 142, 484, 518), (411, 415, 569, 574), (37, 331, 527, 493), (301, 327, 546, 547), (30, 143, 520, 519), (426, 430, 619, 612), (357, 36, 492, 526), (325, 303, 548, 549), (143, 144, 521, 520), (396, 400, 579, 572), (438, 442, 613, 618), (304, 324, 550, 551), (144, 145, 522, 521), (408, 412, 573, 578), (330, 334, 531, 524), (322, 306, 552, 553), (145, 146, 523, 522), (429, 433, 623, 616), (354, 358, 525, 530), (307, 321, 554, 555), (146, 147, 486, 523), (399, 403, 583, 576), (435, 439, 617, 622), (319, 309, 556, 557), (405, 409, 577, 582), (333, 337, 535, 528), (310, 318, 558, 559), (31, 436, 621, 487), (351, 355, 529, 534), (316, 312, 560, 561), (402, 46, 502, 580), (432, 30, 519, 620), (313, 315, 562, 563), (47, 406, 581, 503), (336, 340, 539, 532), (418, 390, 564, 565), (348, 352, 533, 538), (391, 417, 566, 567), (415, 393, 568, 569), (339, 343, 543, 536), (394, 414, 570, 571), (345, 349, 537, 542), (412, 396, 572, 573), (92, 26, 481, 480), (397, 411, 574, 575), (97, 24, 483, 482), (24, 451, 641, 483), (342, 38, 494, 540), (409, 399, 576, 577), (142, 29, 485, 484), (450, 454, 637, 642), (39, 346, 541, 495), (400, 408, 578, 579), (147, 31, 487, 486), (474, 478, 643, 636), (406, 402, 580, 581), (32, 33, 489, 488), (477, 27, 509, 640), (403, 405, 582, 583), (34, 35, 491, 490), (388, 360, 584, 585), (36, 37, 493, 492), (453, 457, 633, 638), (361, 387, 586, 587), (38, 39, 495, 494), (471, 475, 639, 632), (385, 363, 588, 589), (40, 41, 497, 496), (41, 361, 587, 497), (364, 384, 590, 591), (42, 43, 499, 498), (456, 460, 629, 634), (387, 40, 496, 586), (448, 420, 604, 605), (382, 366, 592, 593), (44, 45, 501, 500), (468, 472, 635, 628), (421, 447, 606, 607), (367, 381, 594, 595), (46, 47, 503, 502), (360, 364, 591, 584), (445, 423, 608, 609), (379, 369, 596, 597), (459, 463, 625, 630), (384, 388, 585, 590), (424, 444, 610, 611), (370, 378, 598, 599), (465, 469, 631, 624), (442, 426, 612, 613), (376, 372, 600, 601), (363, 367, 595, 588), (427, 441, 614, 615), (373, 375, 602, 603), (462, 25, 504, 626), (381, 385, 589, 594), (439, 429, 616, 617), (33, 301, 547, 489), (26, 466, 627, 481), (430, 438, 618, 619), (327, 32, 488, 546), (366, 370, 599, 592), (436, 432, 620, 621), (378, 382, 593, 598), (433, 435, 622, 623), (300, 304, 551, 544), (463, 465, 624, 625), (324, 328, 545, 550), (369, 373, 603, 596), (466, 462, 626, 627), (375, 379, 597, 602), (460, 468, 628, 629), (303, 307, 555, 548), (469, 459, 630, 631), (321, 325, 549, 554)])
me_cube_003.polygons.foreach_set('use_smooth', [True] * 606)
me_cube_003.polygons.foreach_set('material_index', [1, 1, 1, 1, 1, 1, 1, 1, 1, 1, 1, 1, 1, 1, 1, 1, 1, 1, 1, 1, 1, 1, 1, 1, 1, 1, 1, 1, 1, 1, 1, 1, 1, 1, 1, 1, 1, 1, 1, 1, 1, 1, 1, 1, 1, 1, 1, 1, 1, 1, 1, 1, 1, 1, 1, 1, 1, 1, 1, 1, 1, 1, 1, 1, 1, 1, 1, 1, 1, 1, 1, 1, 1, 1, 1, 1, 1, 1, 1, 1, 1, 1, 1, 1, 1, 1, 1, 1, 1, 1, 1, 1, 1, 1, 1, 1, 1, 1, 1, 1, 1, 1, 1, 1, 1, 1, 1, 1, 1, 1, 1, 1, 1, 1, 1, 1, 1, 1, 1, 1, 1, 1, 1, 1, 1, 1, 1, 1, 1, 1, 1, 1, 1, 1, 1, 1, 1, 1, 1, 1, 1, 1, 1, 1, 1, 1, 1, 1, 1, 1, 1, 1, 1, 1, 1, 1, 1, 1, 1, 1, 1, 1, 1, 1, 1, 1, 1, 1, 1, 1, 1, 1, 1, 1, 1, 1, 1, 1, 1, 1, 1, 1, 1, 1, 1, 1, 1, 1, 1, 1, 1, 1, 1, 1, 1, 1, 1, 1, 1, 1, 1, 1, 1, 1, 1, 1, 1, 1, 1, 1, 1, 1, 1, 1, 1, 1, 1, 1, 1, 1, 1, 1, 1, 1, 1, 1, 1, 1, 1, 1, 1, 1, 1, 1, 1, 1, 1, 1, 1, 1, 1, 1, 1, 1, 1, 1, 1, 1, 1, 1, 1, 1, 1, 1, 1, 1, 1, 1, 1, 1, 1, 1, 1, 1, 1, 1, 1, 1, 1, 1, 1, 1, 1, 1, 1, 1, 1, 1, 1, 1, 1, 1, 1, 1, 1, 1, 1, 1, 1, 1, 1, 1, 1, 1, 1, 1, 1, 1, 1, 1, 1, 1, 1, 1, 1, 1, 1, 1, 1, 1, 1, 1, 1, 1, 1, 1, 1, 1, 1, 1, 1, 1, 1, 1, 1, 1, 1, 1, 1, 1, 1, 1, 1, 1, 1, 1, 1, 1, 1, 1, 1, 1, 1, 1, 1, 1, 1, 1, 1, 1, 1, 1, 1, 1, 1, 1, 1, 1, 1, 1, 1, 1, 1, 1, 1, 1, 1, 1, 1, 1, 1, 1, 1, 1, 1, 1, 1, 1, 1, 1, 1, 1, 1, 1, 1, 1, 1, 1, 1, 1, 1, 1, 1, 1, 1, 1, 1, 1, 1, 1, 1, 1, 1, 1, 1, 1, 1, 1, 1, 1, 1, 1, 1, 1, 1, 1, 1, 1, 1, 1, 1, 1, 1, 1, 1, 1, 1, 1, 1, 1, 1, 1, 1, 1, 1, 1, 1, 1, 1, 1, 1, 1, 0, 0, 0, 0, 0, 0, 0, 0, 0, 0, 0, 0, 0, 0, 0, 0, 0, 0, 0, 0, 0, 0, 0, 0, 0, 0, 0, 0, 0, 0, 0, 0, 0, 0, 0, 0, 1, 1, 1, 1, 1, 1, 1, 1, 1, 1, 1, 1, 1, 1, 1, 1, 1, 1, 1, 1, 1, 1, 1, 1, 1, 1, 1, 1, 1, 1, 1, 1, 1, 1, 1, 1, 1, 1, 1, 1, 1, 1, 1, 1, 1, 1, 1, 1, 1, 1, 1, 1, 1, 1, 1, 1, 1, 1, 1, 1, 1, 1, 1, 1, 1, 1, 1, 1, 1, 1, 1, 1, 1, 1, 1, 1, 1, 1, 1, 1, 1, 1, 1, 1, 1, 1, 1, 1, 1, 1, 1, 1, 1, 1, 1, 1, 1, 1, 1, 1, 1, 1, 1, 1, 1, 1, 1, 1, 1, 1, 1, 1, 1, 1, 1, 1, 1, 1, 1, 1, 1, 1, 1, 1, 1, 1, 1, 1])
_uv = me_cube_003.uv_layers.new(name='UVMap')
_uv.uv.foreach_set('vector', [0.3117, 0.2597, 0.3117, 0.2858, 0.2855, 0.2858, 0.2855, 0.2597, 0.9341, 0.6288, 0.9341, 0.6554, 0.9076, 0.6554, 0.9076, 0.6288, 0.1018, 0.2858, 0.1018, 0.2597, 0.1324, 0.2597, 0.1324, 0.2858, 0.9067, 0.2594, 0.9329, 0.2594, 0.9329, 0.2857, 0.9067, 0.2857, 0.3066, 0.6329, 0.3066, 0.659, 0.2805, 0.659, 0.2805, 0.6329, 0.6176, 0.2842, 0.5913, 0.2842, 0.5913, 0.2579, 0.6176, 0.2579, 0.4062, 0.2842, 0.3799, 0.2842, 0.3799, 0.2579, 0.4062, 0.2579, 0.4052, 0.8424, 0.4052, 0.8687, 0.3789, 0.8687, 0.3789, 0.8424, 0.3066, 0.8426, 0.3066, 0.8686, 0.2805, 0.8686, 0.2805, 0.8426, 0.6167, 0.8424, 0.6167, 0.8687, 0.5904, 0.8687, 0.5904, 0.8424, 0.1018, 0.4696, 0.1018, 0.4957, 0.07565, 0.4957, 0.07565, 0.4696, 0.4062, 0.4956, 0.3799, 0.4956, 0.3799, 0.4693, 0.4062, 0.4693, 0.4052, 0.6309, 0.4052, 0.6572, 0.3789, 0.6572, 0.3789, 0.6309, 0.6176, 0.4956, 0.5913, 0.4956, 0.5913, 0.4693, 0.6176, 0.4693, 0.1018, 0.2597, 0.1018, 0.2858, 0.07565, 0.2858, 0.07565, 0.2597, 0.6954, 0.2594, 0.7217, 0.2594, 0.7217, 0.2857, 0.6954, 0.2857, 0.9067, 0.4707, 0.9329, 0.4707, 0.9329, 0.4969, 0.9067, 0.4969, 0.6167, 0.6309, 0.6167, 0.6572, 0.5904, 0.6572, 0.5904, 0.6309, 0.7207, 0.6288, 0.7207, 0.6554, 0.6942, 0.6554, 0.6942, 0.6288, 0.7207, 0.8422, 0.7207, 0.8688, 0.6942, 0.8688, 0.6942, 0.8422, 0.9341, 0.8422, 0.9341, 0.8688, 0.9076, 0.8688, 0.9076, 0.8422, 0.09693, 0.8426, 0.09693, 0.8686, 0.07085, 0.8686, 0.07085, 0.8426, 0.3117, 0.4696, 0.3117, 0.4957, 0.2855, 0.4957, 0.2855, 0.4696, 0.09693, 0.8426, 0.09693, 0.659, 0.1026, 0.6646, 0.1026, 0.8369, 0.7217, 0.2857, 0.7525, 0.2857, 0.7553, 0.2898, 0.7536, 0.2914, 0.7273, 0.2914, 0.1018, 0.4696, 0.1018, 0.2858, 0.1074, 0.2915, 0.1074, 0.464, 0.2249, 0.464, 0.2249, 0.2915, 0.2249, 0.2915, 0.2249, 0.464, 0.9067, 0.4398, 0.9067, 0.4707, 0.901, 0.465, 0.901, 0.4361, 0.901, 0.2914, 0.901, 0.3203, 0.901, 0.3203, 0.901, 0.2914, 0.7217, 0.4707, 0.6954, 0.4707, 0.6954, 0.4398, 0.7217, 0.4398, 0.4062, 0.2842, 0.4062, 0.2579, 0.437, 0.2579, 0.437, 0.2842, 0.7207, 0.6554, 0.7207, 0.6288, 0.7519, 0.6288, 0.7519, 0.6554, 0.5604, 0.4956, 0.5604, 0.4693, 0.5913, 0.4693, 0.5913, 0.4956, 0.1018, 0.4957, 0.1018, 0.4696, 0.1324, 0.4696, 0.1324, 0.4957, 0.2549, 0.2858, 0.2549, 0.2597, 0.2855, 0.2597, 0.2855, 0.2858, 0.3799, 0.4384, 0.4062, 0.4384, 0.4062, 0.4693, 0.3799, 0.4693, 0.7207, 0.8422, 0.6942, 0.8422, 0.6942, 0.6554, 0.7207, 0.6554, 0.09693, 0.8686, 0.09693, 0.8426, 0.1275, 0.8426, 0.1275, 0.8686, 0.5595, 0.6572, 0.5595, 0.6309, 0.5904, 0.6309, 0.5904, 0.6572, 0.9329, 0.4707, 0.9067, 0.4707, 0.9067, 0.4398, 0.9329, 0.4398, 0.09693, 0.659, 0.09693, 0.6329, 0.1275, 0.6329, 0.1275, 0.659, 0.5604, 0.2842, 0.5604, 0.2579, 0.5913, 0.2579, 0.5913, 0.2842, 0.9067, 0.4707, 0.9067, 0.4969, 0.8758, 0.4969, 0.8758, 0.4707, 0.5913, 0.4384, 0.6176, 0.4384, 0.6176, 0.4693, 0.5913, 0.4693, 0.9329, 0.3165, 0.9067, 0.3165, 0.9067, 0.2857, 0.9329, 0.2857, 0.09693, 0.8426, 0.07085, 0.8426, 0.07085, 0.659, 0.09693, 0.659, 0.4052, 0.8424, 0.3789, 0.8424, 0.3789, 0.6572, 0.4052, 0.6572, 0.1018, 0.4696, 0.07565, 0.4696, 0.07565, 0.2858, 0.1018, 0.2858, 0.437, 0.2842, 0.437, 0.2579, 0.4679, 0.2579, 0.4679, 0.2842, 0.3066, 0.8426, 0.2805, 0.8426, 0.2805, 0.659, 0.3066, 0.659, 0.9341, 0.8422, 0.9076, 0.8422, 0.9076, 0.6554, 0.9341, 0.6554, 0.6167, 0.8424, 0.5904, 0.8424, 0.5904, 0.6572, 0.6167, 0.6572, 0.3117, 0.4696, 0.2855, 0.4696, 0.2855, 0.2858, 0.3117, 0.2858, 0.09693, 0.6329, 0.09693, 0.659, 0.07085, 0.659, 0.07085, 0.6329, 0.9076, 0.8422, 0.8764, 0.8422, 0.8735, 0.8379, 0.8751, 0.8365, 0.9019, 0.8365, 0.2855, 0.4696, 0.2549, 0.4696, 0.2521, 0.4653, 0.2536, 0.464, 0.2799, 0.464, 0.5904, 0.8424, 0.5595, 0.8424, 0.5567, 0.8381, 0.5582, 0.8367, 0.5847, 0.8367, 0.2805, 0.8426, 0.2499, 0.8426, 0.2471, 0.8383, 0.2486, 0.8369, 0.2749, 0.8369, 0.4987, 0.4636, 0.4698, 0.4636, 0.4698, 0.4636, 0.4987, 0.4636, 0.7217, 0.3165, 0.7217, 0.2857, 0.7273, 0.2914, 0.7273, 0.3203, 0.8693, 0.465, 0.8458, 0.465, 0.8458, 0.465, 0.8693, 0.465, 0.2855, 0.2858, 0.2855, 0.4696, 0.2799, 0.464, 0.2799, 0.2915, 0.4062, 0.4693, 0.4062, 0.4384, 0.4103, 0.4356, 0.4118, 0.4373, 0.4118, 0.4636, 0.2805, 0.659, 0.2805, 0.8426, 0.2749, 0.8369, 0.2749, 0.6646, 0.5913, 0.2842, 0.5913, 0.315, 0.5871, 0.3178, 0.5856, 0.3161, 0.5856, 0.2898, 0.1912, 0.2915, 0.1912, 0.464, 0.1912, 0.464, 0.1912, 0.2915, 0.7207, 0.8422, 0.7207, 0.6554, 0.7265, 0.6611, 0.7265, 0.8365, 0.5604, 0.2842, 0.5913, 0.2842, 0.5856, 0.2898, 0.5567, 0.2898, 0.4052, 0.8424, 0.4052, 0.6572, 0.4109, 0.6629, 0.4109, 0.8367, 0.9019, 0.8365, 0.8751, 0.8365, 0.8751, 0.8365, 0.9019, 0.8365, 0.5277, 0.4636, 0.4987, 0.4636, 0.4987, 0.4636, 0.5277, 0.4636, 0.9076, 0.6554, 0.9076, 0.8422, 0.9019, 0.8365, 0.9019, 0.6611, 0.437, 0.4693, 0.4062, 0.4693, 0.4118, 0.4636, 0.4408, 0.4636, 0.5904, 0.6572, 0.5904, 0.8424, 0.5847, 0.8367, 0.5847, 0.6629, 0.5913, 0.4693, 0.5604, 0.4693, 0.5567, 0.4636, 0.5856, 0.4636, 0.5604, 0.4693, 0.5296, 0.4693, 0.5277, 0.4636, 0.5567, 0.4636, 0.5296, 0.4693, 0.4987, 0.4693, 0.4987, 0.4636, 0.5277, 0.4636, 0.4987, 0.4693, 0.4679, 0.4693, 0.4698, 0.4636, 0.4987, 0.4636, 0.4679, 0.4693, 0.437, 0.4693, 0.4408, 0.4636, 0.4698, 0.4636, 0.1288, 0.8369, 0.1026, 0.8369, 0.1026, 0.8369, 0.1288, 0.8369, 0.1961, 0.464, 0.1961, 0.2915, 0.1961, 0.2915, 0.1961, 0.464, 0.8751, 0.6611, 0.9019, 0.6611, 0.9019, 0.6611, 0.8751, 0.6611, 0.5567, 0.4636, 0.5277, 0.4636, 0.5277, 0.4636, 0.5567, 0.4636, 0.8764, 0.6554, 0.9076, 0.6554, 0.9019, 0.6611, 0.8751, 0.6611, 0.8735, 0.6597, 0.4062, 0.2842, 0.437, 0.2842, 0.4408, 0.2898, 0.4118, 0.2898, 0.437, 0.2842, 0.4679, 0.2842, 0.4698, 0.2898, 0.4408, 0.2898, 0.4679, 0.2842, 0.4987, 0.2842, 0.4987, 0.2898, 0.4698, 0.2898, 0.4987, 0.2842, 0.5296, 0.2842, 0.5277, 0.2898, 0.4987, 0.2898, 0.5296, 0.2842, 0.5604, 0.2842, 0.5567, 0.2898, 0.5277, 0.2898, 0.2549, 0.4696, 0.2243, 0.4696, 0.2229, 0.4654, 0.2249, 0.464, 0.2487, 0.464, 0.2521, 0.4653, 0.2243, 0.4696, 0.1937, 0.4696, 0.1937, 0.4655, 0.1961, 0.464, 0.22, 0.464, 0.2229, 0.4654, 0.1937, 0.4696, 0.163, 0.4696, 0.1644, 0.4654, 0.1673, 0.464, 0.1912, 0.464, 0.1937, 0.4655, 0.163, 0.4696, 0.1324, 0.4696, 0.1352, 0.4653, 0.1386, 0.464, 0.1625, 0.464, 0.1644, 0.4654, 0.1324, 0.4696, 0.1018, 0.4696, 0.1074, 0.464, 0.1337, 0.464, 0.1352, 0.4653, 0.7525, 0.2857, 0.7833, 0.2857, 0.7847, 0.2898, 0.7825, 0.2914, 0.759, 0.2914, 0.7553, 0.2898, 0.7833, 0.2857, 0.8142, 0.2857, 0.8142, 0.2897, 0.8114, 0.2914, 0.7879, 0.2914, 0.7847, 0.2898, 0.8142, 0.2857, 0.845, 0.2857, 0.8436, 0.2898, 0.8404, 0.2914, 0.8169, 0.2914, 0.8142, 0.2897, 0.845, 0.2857, 0.8758, 0.2857, 0.873, 0.2898, 0.8693, 0.2914, 0.8458, 0.2914, 0.8436, 0.2898, 0.8758, 0.2857, 0.9067, 0.2857, 0.901, 0.2914, 0.8748, 0.2914, 0.873, 0.2898, 0.8748, 0.2914, 0.901, 0.2914, 0.901, 0.2914, 0.8748, 0.2914, 0.1026, 0.6646, 0.1288, 0.6646, 0.1288, 0.6646, 0.1026, 0.6646, 0.1625, 0.2915, 0.1625, 0.464, 0.1625, 0.464, 0.1625, 0.2915, 0.5856, 0.4636, 0.5567, 0.4636, 0.5567, 0.4636, 0.5856, 0.4636, 0.2549, 0.2858, 0.2855, 0.2858, 0.2799, 0.2915, 0.2536, 0.2915, 0.2521, 0.2901, 0.1018, 0.2858, 0.1324, 0.2858, 0.1352, 0.2901, 0.1337, 0.2915, 0.1074, 0.2915, 0.1324, 0.2858, 0.163, 0.2858, 0.1644, 0.29, 0.1625, 0.2915, 0.1386, 0.2915, 0.1352, 0.2901, 0.163, 0.2858, 0.1937, 0.2858, 0.1937, 0.29, 0.1912, 0.2915, 0.1673, 0.2915, 0.1644, 0.29, 0.1937, 0.2858, 0.2243, 0.2858, 0.2229, 0.29, 0.22, 0.2915, 0.1961, 0.2915, 0.1937, 0.29, 0.2243, 0.2858, 0.2549, 0.2858, 0.2521, 0.2901, 0.2487, 0.2915, 0.2249, 0.2915, 0.2229, 0.29, 0.7207, 0.6554, 0.7519, 0.6554, 0.7548, 0.6597, 0.7532, 0.6611, 0.7265, 0.6611, 0.7519, 0.6554, 0.783, 0.6554, 0.7844, 0.6597, 0.7824, 0.6611, 0.7582, 0.6611, 0.7548, 0.6597, 0.783, 0.6554, 0.8142, 0.6554, 0.8142, 0.6596, 0.8117, 0.6611, 0.7874, 0.6611, 0.7844, 0.6597, 0.8142, 0.6554, 0.8453, 0.6554, 0.8439, 0.6597, 0.8409, 0.6611, 0.8166, 0.6611, 0.8142, 0.6596, 0.8453, 0.6554, 0.8764, 0.6554, 0.8735, 0.6597, 0.8701, 0.6611, 0.8459, 0.6611, 0.8439, 0.6597, 0.4062, 0.4384, 0.4062, 0.4076, 0.4103, 0.4062, 0.4118, 0.4084, 0.4118, 0.4319, 0.4103, 0.4356, 0.4062, 0.4956, 0.4062, 0.4693, 0.437, 0.4693, 0.437, 0.4956, 0.4987, 0.4956, 0.4987, 0.4693, 0.5296, 0.4693, 0.5296, 0.4956, 0.4679, 0.4956, 0.4679, 0.4693, 0.4987, 0.4693, 0.4987, 0.4956, 0.437, 0.4956, 0.437, 0.4693, 0.4679, 0.4693, 0.4679, 0.4956, 0.7217, 0.4398, 0.6954, 0.4398, 0.6954, 0.409, 0.7217, 0.409, 0.8764, 0.8688, 0.8764, 0.8422, 0.9076, 0.8422, 0.9076, 0.8688, 0.4679, 0.2842, 0.4679, 0.2579, 0.4987, 0.2579, 0.4987, 0.2842, 0.4987, 0.2842, 0.4987, 0.2579, 0.5296, 0.2579, 0.5296, 0.2842, 0.5296, 0.2842, 0.5296, 0.2579, 0.5604, 0.2579, 0.5604, 0.2842, 0.8758, 0.4707, 0.8758, 0.4969, 0.845, 0.4969, 0.845, 0.4707, 0.7525, 0.2594, 0.7525, 0.2857, 0.7217, 0.2857, 0.7217, 0.2594, 0.163, 0.2858, 0.163, 0.2597, 0.1937, 0.2597, 0.1937, 0.2858, 0.1937, 0.2858, 0.1937, 0.2597, 0.2243, 0.2597, 0.2243, 0.2858, 0.2243, 0.2858, 0.2243, 0.2597, 0.2549, 0.2597, 0.2549, 0.2858, 0.5296, 0.4956, 0.5296, 0.4693, 0.5604, 0.4693, 0.5604, 0.4956, 0.2549, 0.4957, 0.2549, 0.4696, 0.2855, 0.4696, 0.2855, 0.4957, 0.2243, 0.4957, 0.2243, 0.4696, 0.2549, 0.4696, 0.2549, 0.4957, 0.1937, 0.4957, 0.1937, 0.4696, 0.2243, 0.4696, 0.2243, 0.4957, 0.163, 0.4957, 0.163, 0.4696, 0.1937, 0.4696, 0.1937, 0.4957, 0.1324, 0.4957, 0.1324, 0.4696, 0.163, 0.4696, 0.163, 0.4957, 0.9067, 0.2594, 0.9067, 0.2857, 0.8758, 0.2857, 0.8758, 0.2594, 0.8758, 0.2594, 0.8758, 0.2857, 0.845, 0.2857, 0.845, 0.2594, 0.845, 0.2594, 0.845, 0.2857, 0.8142, 0.2857, 0.8142, 0.2594, 0.8142, 0.2594, 0.8142, 0.2857, 0.7833, 0.2857, 0.7833, 0.2594, 0.7833, 0.2594, 0.7833, 0.2857, 0.7525, 0.2857, 0.7525, 0.2594, 0.7525, 0.4707, 0.7525, 0.4969, 0.7217, 0.4969, 0.7217, 0.4707, 0.1324, 0.2858, 0.1324, 0.2597, 0.163, 0.2597, 0.163, 0.2858, 0.7833, 0.4707, 0.7833, 0.4969, 0.7525, 0.4969, 0.7525, 0.4707, 0.8142, 0.4707, 0.8142, 0.4969, 0.7833, 0.4969, 0.7833, 0.4707, 0.845, 0.4707, 0.845, 0.4969, 0.8142, 0.4969, 0.8142, 0.4707, 0.8764, 0.6554, 0.8764, 0.6288, 0.9076, 0.6288, 0.9076, 0.6554, 0.8453, 0.6554, 0.8453, 0.6288, 0.8764, 0.6288, 0.8764, 0.6554, 0.8142, 0.6554, 0.8142, 0.6288, 0.8453, 0.6288, 0.8453, 0.6554, 0.783, 0.6554, 0.783, 0.6288, 0.8142, 0.6288, 0.8142, 0.6554, 0.7519, 0.6554, 0.7519, 0.6288, 0.783, 0.6288, 0.783, 0.6554, 0.7207, 0.8688, 0.7207, 0.8422, 0.7519, 0.8422, 0.7519, 0.8688, 0.7519, 0.8688, 0.7519, 0.8422, 0.783, 0.8422, 0.783, 0.8688, 0.783, 0.8688, 0.783, 0.8422, 0.8142, 0.8422, 0.8142, 0.8688, 0.8142, 0.8688, 0.8142, 0.8422, 0.8453, 0.8422, 0.8453, 0.8688, 0.8453, 0.8688, 0.8453, 0.8422, 0.8764, 0.8422, 0.8764, 0.8688, 0.8764, 0.8422, 0.8453, 0.8422, 0.8439, 0.838, 0.8459, 0.8365, 0.8701, 0.8365, 0.8735, 0.8379, 0.8453, 0.8422, 0.8142, 0.8422, 0.8142, 0.838, 0.8166, 0.8365, 0.8409, 0.8365, 0.8439, 0.838, 0.8142, 0.8422, 0.783, 0.8422, 0.7844, 0.838, 0.7874, 0.8365, 0.8117, 0.8365, 0.8142, 0.838, 0.783, 0.8422, 0.7519, 0.8422, 0.7548, 0.8379, 0.7582, 0.8365, 0.7824, 0.8365, 0.7844, 0.838, 0.7519, 0.8422, 0.7207, 0.8422, 0.7265, 0.8365, 0.7532, 0.8365, 0.7548, 0.8379, 0.901, 0.465, 0.8748, 0.465, 0.8748, 0.465, 0.901, 0.465, 0.1673, 0.464, 0.1673, 0.2915, 0.1673, 0.2915, 0.1673, 0.464, 0.8701, 0.8365, 0.8459, 0.8365, 0.8459, 0.8365, 0.8701, 0.8365, 0.5277, 0.2898, 0.5567, 0.2898, 0.5567, 0.2898, 0.5277, 0.2898, 0.5856, 0.4319, 0.4118, 0.4319, 0.4118, 0.4319, 0.5856, 0.4319, 0.4062, 0.315, 0.4062, 0.2842, 0.4118, 0.2898, 0.4118, 0.3161, 0.4103, 0.3178, 0.7833, 0.4707, 0.7525, 0.4707, 0.7553, 0.4665, 0.759, 0.465, 0.7825, 0.465, 0.7847, 0.4666, 0.8142, 0.4707, 0.7833, 0.4707, 0.7847, 0.4666, 0.7879, 0.465, 0.8114, 0.465, 0.8142, 0.4666, 0.845, 0.4707, 0.8142, 0.4707, 0.8142, 0.4666, 0.8169, 0.465, 0.8404, 0.465, 0.8436, 0.4666, 0.8758, 0.4707, 0.845, 0.4707, 0.8436, 0.4666, 0.8458, 0.465, 0.8693, 0.465, 0.873, 0.4665, 0.9067, 0.4707, 0.8758, 0.4707, 0.873, 0.4665, 0.8748, 0.465, 0.901, 0.465, 0.1337, 0.2915, 0.1337, 0.464, 0.1337, 0.464, 0.1337, 0.2915, 0.8459, 0.6611, 0.8701, 0.6611, 0.8701, 0.6611, 0.8459, 0.6611, 0.4987, 0.2898, 0.5277, 0.2898, 0.5277, 0.2898, 0.4987, 0.2898, 0.4118, 0.4373, 0.5856, 0.4373, 0.5856, 0.4373, 0.4118, 0.4373, 0.5595, 0.6572, 0.5904, 0.6572, 0.5847, 0.6629, 0.5582, 0.6629, 0.5567, 0.6615, 0.5913, 0.315, 0.5913, 0.3459, 0.5872, 0.3472, 0.5856, 0.345, 0.5856, 0.3215, 0.5871, 0.3178, 0.5913, 0.3459, 0.5913, 0.3767, 0.5872, 0.3767, 0.5856, 0.374, 0.5856, 0.3505, 0.5872, 0.3472, 0.5913, 0.3767, 0.5913, 0.4076, 0.5872, 0.4062, 0.5856, 0.403, 0.5856, 0.3794, 0.5872, 0.3767, 0.5913, 0.4076, 0.5913, 0.4384, 0.5871, 0.4356, 0.5856, 0.4319, 0.5856, 0.4084, 0.5872, 0.4062, 0.5913, 0.4384, 0.5913, 0.4693, 0.5856, 0.4636, 0.5856, 0.4373, 0.5871, 0.4356, 0.2499, 0.8426, 0.2193, 0.8426, 0.2179, 0.8384, 0.2199, 0.8369, 0.2437, 0.8369, 0.2471, 0.8383, 0.2193, 0.8426, 0.1887, 0.8426, 0.1887, 0.8384, 0.1912, 0.8369, 0.215, 0.8369, 0.2179, 0.8384, 0.1887, 0.8426, 0.1581, 0.8426, 0.1595, 0.8384, 0.1624, 0.8369, 0.1863, 0.8369, 0.1887, 0.8384, 0.1581, 0.8426, 0.1275, 0.8426, 0.1304, 0.8383, 0.1337, 0.8369, 0.1576, 0.8369, 0.1595, 0.8384, 0.1275, 0.8426, 0.09693, 0.8426, 0.1026, 0.8369, 0.1288, 0.8369, 0.1304, 0.8383, 0.1386, 0.464, 0.1386, 0.2915, 0.1386, 0.2915, 0.1386, 0.464, 0.4698, 0.2898, 0.4987, 0.2898, 0.4987, 0.2898, 0.4698, 0.2898, 0.5856, 0.403, 0.4118, 0.403, 0.4118, 0.403, 0.5856, 0.403, 0.8409, 0.8365, 0.8166, 0.8365, 0.8166, 0.8365, 0.8409, 0.8365, 0.4408, 0.2898, 0.4698, 0.2898, 0.4698, 0.2898, 0.4408, 0.2898, 0.4118, 0.4084, 0.5856, 0.4084, 0.5856, 0.4084, 0.4118, 0.4084, 0.8166, 0.6611, 0.8409, 0.6611, 0.8409, 0.6611, 0.8166, 0.6611, 0.4118, 0.2898, 0.4408, 0.2898, 0.4408, 0.2898, 0.4118, 0.2898, 0.5856, 0.374, 0.4118, 0.374, 0.4118, 0.374, 0.5856, 0.374, 0.2499, 0.659, 0.2805, 0.659, 0.2749, 0.6646, 0.2486, 0.6646, 0.2471, 0.6632, 0.7217, 0.4707, 0.7217, 0.4398, 0.7273, 0.4361, 0.7273, 0.465, 0.7217, 0.4398, 0.7217, 0.409, 0.7273, 0.4071, 0.7273, 0.4361, 0.7217, 0.409, 0.7217, 0.3782, 0.7273, 0.3782, 0.7273, 0.4071, 0.7217, 0.3782, 0.7217, 0.3473, 0.7273, 0.3492, 0.7273, 0.3782, 0.7217, 0.3473, 0.7217, 0.3165, 0.7273, 0.3203, 0.7273, 0.3492, 0.09693, 0.659, 0.1275, 0.659, 0.1304, 0.6632, 0.1288, 0.6646, 0.1026, 0.6646, 0.1275, 0.659, 0.1581, 0.659, 0.1595, 0.6632, 0.1576, 0.6646, 0.1337, 0.6646, 0.1304, 0.6632, 0.1581, 0.659, 0.1887, 0.659, 0.1887, 0.6631, 0.1863, 0.6646, 0.1624, 0.6646, 0.1595, 0.6632, 0.1887, 0.659, 0.2193, 0.659, 0.2179, 0.6632, 0.215, 0.6646, 0.1912, 0.6646, 0.1887, 0.6631, 0.2193, 0.659, 0.2499, 0.659, 0.2471, 0.6632, 0.2437, 0.6646, 0.2199, 0.6646, 0.2179, 0.6632, 0.4052, 0.6572, 0.4361, 0.6572, 0.4389, 0.6615, 0.4374, 0.6629, 0.4109, 0.6629, 0.4361, 0.6572, 0.4669, 0.6572, 0.4683, 0.6614, 0.4664, 0.6629, 0.4423, 0.6629, 0.4389, 0.6615, 0.4669, 0.6572, 0.4978, 0.6572, 0.4978, 0.6614, 0.4953, 0.6629, 0.4713, 0.6629, 0.4683, 0.6614, 0.4978, 0.6572, 0.5287, 0.6572, 0.5273, 0.6614, 0.5243, 0.6629, 0.5003, 0.6629, 0.4978, 0.6614, 0.5287, 0.6572, 0.5595, 0.6572, 0.5567, 0.6615, 0.5533, 0.6629, 0.5292, 0.6629, 0.5273, 0.6614, 0.7525, 0.4707, 0.7217, 0.4707, 0.7273, 0.465, 0.7536, 0.465, 0.7553, 0.4665, 0.4062, 0.3459, 0.4062, 0.315, 0.4103, 0.3178, 0.4118, 0.3215, 0.4118, 0.345, 0.4103, 0.3472, 0.4062, 0.3767, 0.4062, 0.3459, 0.4103, 0.3472, 0.4118, 0.3505, 0.4118, 0.374, 0.4102, 0.3767, 0.4062, 0.4076, 0.4062, 0.3767, 0.4102, 0.3767, 0.4118, 0.3794, 0.4118, 0.403, 0.4103, 0.4062, 0.5847, 0.8367, 0.5582, 0.8367, 0.5582, 0.8367, 0.5847, 0.8367, 0.3799, 0.2842, 0.4062, 0.2842, 0.4062, 0.315, 0.3799, 0.315, 0.3799, 0.3767, 0.4062, 0.3767, 0.4062, 0.4076, 0.3799, 0.4076, 0.3799, 0.3459, 0.4062, 0.3459, 0.4062, 0.3767, 0.3799, 0.3767, 0.3799, 0.315, 0.4062, 0.315, 0.4062, 0.3459, 0.3799, 0.3459, 0.9329, 0.3473, 0.9067, 0.3473, 0.9067, 0.3165, 0.9329, 0.3165, 0.5595, 0.8687, 0.5595, 0.8424, 0.5904, 0.8424, 0.5904, 0.8687, 0.5913, 0.3459, 0.6176, 0.3459, 0.6176, 0.3767, 0.5913, 0.3767, 0.5913, 0.3767, 0.6176, 0.3767, 0.6176, 0.4076, 0.5913, 0.4076, 0.5913, 0.4076, 0.6176, 0.4076, 0.6176, 0.4384, 0.5913, 0.4384, 0.3799, 0.4076, 0.4062, 0.4076, 0.4062, 0.4384, 0.3799, 0.4384, 0.7217, 0.3165, 0.6954, 0.3165, 0.6954, 0.2857, 0.7217, 0.2857, 0.5913, 0.315, 0.6176, 0.315, 0.6176, 0.3459, 0.5913, 0.3459, 0.7217, 0.3473, 0.6954, 0.3473, 0.6954, 0.3165, 0.7217, 0.3165, 0.7217, 0.3782, 0.6954, 0.3782, 0.6954, 0.3473, 0.7217, 0.3473, 0.7217, 0.409, 0.6954, 0.409, 0.6954, 0.3782, 0.7217, 0.3782, 0.5913, 0.2842, 0.6176, 0.2842, 0.6176, 0.315, 0.5913, 0.315, 0.9329, 0.4398, 0.9067, 0.4398, 0.9067, 0.409, 0.9329, 0.409, 0.9329, 0.409, 0.9067, 0.409, 0.9067, 0.3782, 0.9329, 0.3782, 0.9329, 0.3782, 0.9067, 0.3782, 0.9067, 0.3473, 0.9329, 0.3473, 0.4052, 0.6572, 0.4052, 0.6309, 0.4361, 0.6309, 0.4361, 0.6572, 0.4361, 0.6572, 0.4361, 0.6309, 0.4669, 0.6309, 0.4669, 0.6572, 0.4669, 0.6572, 0.4669, 0.6309, 0.4978, 0.6309, 0.4978, 0.6572, 0.4978, 0.6572, 0.4978, 0.6309, 0.5287, 0.6309, 0.5287, 0.6572, 0.5287, 0.6572, 0.5287, 0.6309, 0.5595, 0.6309, 0.5595, 0.6572, 0.2499, 0.8686, 0.2499, 0.8426, 0.2805, 0.8426, 0.2805, 0.8686, 0.2193, 0.8686, 0.2193, 0.8426, 0.2499, 0.8426, 0.2499, 0.8686, 0.1887, 0.8686, 0.1887, 0.8426, 0.2193, 0.8426, 0.2193, 0.8686, 0.1581, 0.8686, 0.1581, 0.8426, 0.1887, 0.8426, 0.1887, 0.8686, 0.1275, 0.8686, 0.1275, 0.8426, 0.1581, 0.8426, 0.1581, 0.8686, 0.4052, 0.8687, 0.4052, 0.8424, 0.4361, 0.8424, 0.4361, 0.8687, 0.4361, 0.8687, 0.4361, 0.8424, 0.4669, 0.8424, 0.4669, 0.8687, 0.4669, 0.8687, 0.4669, 0.8424, 0.4978, 0.8424, 0.4978, 0.8687, 0.4978, 0.8687, 0.4978, 0.8424, 0.5287, 0.8424, 0.5287, 0.8687, 0.5287, 0.8687, 0.5287, 0.8424, 0.5595, 0.8424, 0.5595, 0.8687, 0.2499, 0.659, 0.2499, 0.6329, 0.2805, 0.6329, 0.2805, 0.659, 0.2193, 0.659, 0.2193, 0.6329, 0.2499, 0.6329, 0.2499, 0.659, 0.1887, 0.659, 0.1887, 0.6329, 0.2193, 0.6329, 0.2193, 0.659, 0.1581, 0.659, 0.1581, 0.6329, 0.1887, 0.6329, 0.1887, 0.659, 0.1275, 0.659, 0.1275, 0.6329, 0.1581, 0.6329, 0.1581, 0.659, 0.9067, 0.2857, 0.9067, 0.3165, 0.901, 0.3203, 0.901, 0.2914, 0.9067, 0.3165, 0.9067, 0.3473, 0.901, 0.3492, 0.901, 0.3203, 0.9067, 0.3473, 0.9067, 0.3782, 0.901, 0.3782, 0.901, 0.3492, 0.9067, 0.3782, 0.9067, 0.409, 0.901, 0.4071, 0.901, 0.3782, 0.9067, 0.409, 0.9067, 0.4398, 0.901, 0.4361, 0.901, 0.4071, 0.5595, 0.8424, 0.5287, 0.8424, 0.5273, 0.8382, 0.5292, 0.8367, 0.5533, 0.8367, 0.5567, 0.8381, 0.5287, 0.8424, 0.4978, 0.8424, 0.4978, 0.8382, 0.5003, 0.8367, 0.5243, 0.8367, 0.5273, 0.8382, 0.4978, 0.8424, 0.4669, 0.8424, 0.4683, 0.8382, 0.4713, 0.8367, 0.4953, 0.8367, 0.4978, 0.8382, 0.4669, 0.8424, 0.4361, 0.8424, 0.4389, 0.8381, 0.4423, 0.8367, 0.4664, 0.8367, 0.4683, 0.8382, 0.4361, 0.8424, 0.4052, 0.8424, 0.4109, 0.8367, 0.4374, 0.8367, 0.4389, 0.8381, 0.6908, 0.4969, 0.6954, 0.4969, 0.6954, 0.5015, 0.3066, 0.8686, 0.3111, 0.8686, 0.3066, 0.8732, 0.6954, 0.2594, 0.6908, 0.2594, 0.6954, 0.2548, 0.07085, 0.8686, 0.07085, 0.8732, 0.06633, 0.8686, 0.9329, 0.4969, 0.9375, 0.4969, 0.9329, 0.5015, 0.3789, 0.8687, 0.3789, 0.8733, 0.3743, 0.8687, 0.9329, 0.2548, 0.9375, 0.2594, 0.9329, 0.2594, 0.6167, 0.8687, 0.6213, 0.8687, 0.6167, 0.8733, 0.8764, 0.8688, 0.9076, 0.8688, 0.9076, 0.8734, 0.8764, 0.8734, 0.7525, 0.5015, 0.7217, 0.5015, 0.7217, 0.4969, 0.7525, 0.4969, 0.7525, 0.2594, 0.7217, 0.2594, 0.7217, 0.2548, 0.7525, 0.2548, 0.437, 0.5001, 0.4062, 0.5001, 0.4062, 0.4956, 0.437, 0.4956, 0.6908, 0.3165, 0.6908, 0.2857, 0.6954, 0.2857, 0.6954, 0.3165, 0.5595, 0.8687, 0.5904, 0.8687, 0.5904, 0.8733, 0.5595, 0.8733, 0.2499, 0.8686, 0.2805, 0.8686, 0.2805, 0.8732, 0.2499, 0.8732, 0.9375, 0.4398, 0.9375, 0.4707, 0.9329, 0.4707, 0.9329, 0.4398, 0.3111, 0.659, 0.3111, 0.8426, 0.3066, 0.8426, 0.3066, 0.659, 0.6213, 0.6572, 0.6213, 0.8424, 0.6167, 0.8424, 0.6167, 0.6572, 0.07085, 0.659, 0.07085, 0.8426, 0.06633, 0.8426, 0.06633, 0.659, 0.3789, 0.6572, 0.3789, 0.8424, 0.3743, 0.8424, 0.3743, 0.6572, 0.7217, 0.2594, 0.6954, 0.2594, 0.6954, 0.2548, 0.7217, 0.2548, 0.07085, 0.6329, 0.07085, 0.659, 0.06633, 0.659, 0.06633, 0.6329, 0.9067, 0.2548, 0.9329, 0.2548, 0.9329, 0.2594, 0.9067, 0.2594, 0.9375, 0.2594, 0.9375, 0.2857, 0.9329, 0.2857, 0.9329, 0.2594, 0.6167, 0.6572, 0.6167, 0.6309, 0.6213, 0.6309, 0.6213, 0.6572, 0.6908, 0.2857, 0.6908, 0.2594, 0.6954, 0.2594, 0.6954, 0.2857, 0.5904, 0.8687, 0.6167, 0.8687, 0.6167, 0.8733, 0.5904, 0.8733, 0.6176, 0.5001, 0.5913, 0.5001, 0.5913, 0.4956, 0.6176, 0.4956, 0.07085, 0.8426, 0.07085, 0.8686, 0.06633, 0.8686, 0.06633, 0.8426, 0.3799, 0.4956, 0.4062, 0.4956, 0.4062, 0.5001, 0.3799, 0.5001, 0.6167, 0.8687, 0.6167, 0.8424, 0.6213, 0.8424, 0.6213, 0.8687, 0.07085, 0.8686, 0.09693, 0.8686, 0.09693, 0.8732, 0.07085, 0.8732, 0.9067, 0.4969, 0.9329, 0.4969, 0.9329, 0.5015, 0.9067, 0.5015, 0.3789, 0.6309, 0.3789, 0.6572, 0.3743, 0.6572, 0.3743, 0.6309, 0.6908, 0.4969, 0.6908, 0.4707, 0.6954, 0.4707, 0.6954, 0.4969, 0.7217, 0.5015, 0.6954, 0.5015, 0.6954, 0.4969, 0.7217, 0.4969, 0.9375, 0.4707, 0.9375, 0.4969, 0.9329, 0.4969, 0.9329, 0.4707, 0.3066, 0.659, 0.3066, 0.6329, 0.3111, 0.6329, 0.3111, 0.659, 0.2805, 0.8686, 0.3066, 0.8686, 0.3066, 0.8732, 0.2805, 0.8732, 0.6942, 0.8688, 0.7207, 0.8688, 0.7207, 0.8734, 0.6942, 0.8734, 0.3789, 0.8424, 0.3789, 0.8687, 0.3743, 0.8687, 0.3743, 0.8424, 0.9341, 0.8734, 0.9076, 0.8734, 0.9076, 0.8688, 0.9341, 0.8688, 0.3066, 0.8686, 0.3066, 0.8426, 0.3111, 0.8426, 0.3111, 0.8686, 0.3789, 0.8687, 0.4052, 0.8687, 0.4052, 0.8733, 0.3789, 0.8733, 0.7207, 0.8688, 0.7519, 0.8688, 0.7519, 0.8734, 0.7207, 0.8734, 0.7519, 0.8688, 0.783, 0.8688, 0.783, 0.8734, 0.7519, 0.8734, 0.783, 0.8688, 0.8142, 0.8688, 0.8142, 0.8734, 0.783, 0.8734, 0.8142, 0.8688, 0.8453, 0.8688, 0.8453, 0.8734, 0.8142, 0.8734, 0.8453, 0.8688, 0.8764, 0.8688, 0.8764, 0.8734, 0.8453, 0.8734, 0.9067, 0.5015, 0.8758, 0.5015, 0.8758, 0.4969, 0.9067, 0.4969, 0.8758, 0.5015, 0.845, 0.5015, 0.845, 0.4969, 0.8758, 0.4969, 0.845, 0.5015, 0.8142, 0.5015, 0.8142, 0.4969, 0.845, 0.4969, 0.8142, 0.5015, 0.7833, 0.5015, 0.7833, 0.4969, 0.8142, 0.4969, 0.7833, 0.5015, 0.7525, 0.5015, 0.7525, 0.4969, 0.7833, 0.4969, 0.9067, 0.2594, 0.8758, 0.2594, 0.8758, 0.2548, 0.9067, 0.2548, 0.8758, 0.2594, 0.845, 0.2594, 0.845, 0.2548, 0.8758, 0.2548, 0.845, 0.2594, 0.8142, 0.2594, 0.8142, 0.2548, 0.845, 0.2548, 0.8142, 0.2594, 0.7833, 0.2594, 0.7833, 0.2548, 0.8142, 0.2548, 0.7833, 0.2594, 0.7525, 0.2594, 0.7525, 0.2548, 0.7833, 0.2548, 0.5913, 0.5001, 0.5604, 0.5001, 0.5604, 0.4956, 0.5913, 0.4956, 0.5604, 0.5001, 0.5296, 0.5001, 0.5296, 0.4956, 0.5604, 0.4956, 0.5296, 0.5001, 0.4987, 0.5001, 0.4987, 0.4956, 0.5296, 0.4956, 0.4987, 0.5001, 0.4679, 0.5001, 0.4679, 0.4956, 0.4987, 0.4956, 0.4679, 0.5001, 0.437, 0.5001, 0.437, 0.4956, 0.4679, 0.4956, 0.6908, 0.4707, 0.6908, 0.4398, 0.6954, 0.4398, 0.6954, 0.4707, 0.6908, 0.4398, 0.6908, 0.409, 0.6954, 0.409, 0.6954, 0.4398, 0.6908, 0.409, 0.6908, 0.3782, 0.6954, 0.3782, 0.6954, 0.409, 0.6908, 0.3782, 0.6908, 0.3473, 0.6954, 0.3473, 0.6954, 0.3782, 0.6908, 0.3473, 0.6908, 0.3165, 0.6954, 0.3165, 0.6954, 0.3473, 0.4052, 0.8687, 0.4361, 0.8687, 0.4361, 0.8733, 0.4052, 0.8733, 0.4361, 0.8687, 0.4669, 0.8687, 0.4669, 0.8733, 0.4361, 0.8733, 0.4669, 0.8687, 0.4978, 0.8687, 0.4978, 0.8733, 0.4669, 0.8733, 0.4978, 0.8687, 0.5287, 0.8687, 0.5287, 0.8733, 0.4978, 0.8733, 0.5287, 0.8687, 0.5595, 0.8687, 0.5595, 0.8733, 0.5287, 0.8733, 0.09693, 0.8686, 0.1275, 0.8686, 0.1275, 0.8732, 0.09693, 0.8732, 0.1275, 0.8686, 0.1581, 0.8686, 0.1581, 0.8732, 0.1275, 0.8732, 0.1581, 0.8686, 0.1887, 0.8686, 0.1887, 0.8732, 0.1581, 0.8732, 0.1887, 0.8686, 0.2193, 0.8686, 0.2193, 0.8732, 0.1887, 0.8732, 0.2193, 0.8686, 0.2499, 0.8686, 0.2499, 0.8732, 0.2193, 0.8732, 0.9375, 0.2857, 0.9375, 0.3165, 0.9329, 0.3165, 0.9329, 0.2857, 0.9375, 0.3165, 0.9375, 0.3473, 0.9329, 0.3473, 0.9329, 0.3165, 0.9375, 0.3473, 0.9375, 0.3782, 0.9329, 0.3782, 0.9329, 0.3473, 0.9375, 0.3782, 0.9375, 0.409, 0.9329, 0.409, 0.9329, 0.3782, 0.9375, 0.409, 0.9375, 0.4398, 0.9329, 0.4398, 0.9329, 0.409, 0.6954, 0.4707, 0.7217, 0.4707, 0.7217, 0.4969, 0.6954, 0.4969, 0.7582, 0.6611, 0.7532, 0.6611, 0.7548, 0.6597, 0.7874, 0.6611, 0.7824, 0.6611, 0.7844, 0.6597, 0.8166, 0.6611, 0.8117, 0.6611, 0.8142, 0.6596, 0.8459, 0.6611, 0.8409, 0.6611, 0.8439, 0.6597, 0.8751, 0.6611, 0.8701, 0.6611, 0.8735, 0.6597, 0.8701, 0.8365, 0.8751, 0.8365, 0.8735, 0.8379, 0.8409, 0.8365, 0.8459, 0.8365, 0.8439, 0.838, 0.8117, 0.8365, 0.8166, 0.8365, 0.8142, 0.838, 0.7824, 0.8365, 0.7874, 0.8365, 0.7844, 0.838, 0.7532, 0.8365, 0.7582, 0.8365, 0.7548, 0.8379, 0.1386, 0.2915, 0.1337, 0.2915, 0.1352, 0.2901, 0.1673, 0.2915, 0.1625, 0.2915, 0.1644, 0.29, 0.1961, 0.2915, 0.1912, 0.2915, 0.1937, 0.29, 0.2249, 0.2915, 0.22, 0.2915, 0.2229, 0.29, 0.2536, 0.2915, 0.2487, 0.2915, 0.2521, 0.2901, 0.2487, 0.464, 0.2536, 0.464, 0.2521, 0.4653, 0.22, 0.464, 0.2249, 0.464, 0.2229, 0.4654, 0.1912, 0.464, 0.1961, 0.464, 0.1937, 0.4655, 0.1625, 0.464, 0.1673, 0.464, 0.1644, 0.4654, 0.1337, 0.464, 0.1386, 0.464, 0.1352, 0.4653, 0.4423, 0.6629, 0.4374, 0.6629, 0.4389, 0.6615, 0.4713, 0.6629, 0.4664, 0.6629, 0.4683, 0.6614, 0.5003, 0.6629, 0.4953, 0.6629, 0.4978, 0.6614, 0.5292, 0.6629, 0.5243, 0.6629, 0.5273, 0.6614, 0.5582, 0.6629, 0.5533, 0.6629, 0.5567, 0.6615, 0.5533, 0.8367, 0.5582, 0.8367, 0.5567, 0.8381, 0.5243, 0.8367, 0.5292, 0.8367, 0.5273, 0.8382, 0.4953, 0.8367, 0.5003, 0.8367, 0.4978, 0.8382, 0.4664, 0.8367, 0.4713, 0.8367, 0.4683, 0.8382, 0.4374, 0.8367, 0.4423, 0.8367, 0.4389, 0.8381, 0.1337, 0.6646, 0.1288, 0.6646, 0.1304, 0.6632, 0.1624, 0.6646, 0.1576, 0.6646, 0.1595, 0.6632, 0.1912, 0.6646, 0.1863, 0.6646, 0.1887, 0.6631, 0.2199, 0.6646, 0.215, 0.6646, 0.2179, 0.6632, 0.2486, 0.6646, 0.2437, 0.6646, 0.2471, 0.6632, 0.2437, 0.8369, 0.2486, 0.8369, 0.2471, 0.8383, 0.215, 0.8369, 0.2199, 0.8369, 0.2179, 0.8384, 0.1863, 0.8369, 0.1912, 0.8369, 0.1887, 0.8384, 0.1576, 0.8369, 0.1624, 0.8369, 0.1595, 0.8384, 0.1288, 0.8369, 0.1337, 0.8369, 0.1304, 0.8383, 0.1386, 0.2915, 0.1386, 0.464, 0.1337, 0.464, 0.1337, 0.2915, 0.1673, 0.2915, 0.1673, 0.464, 0.1625, 0.464, 0.1625, 0.2915, 0.1961, 0.2915, 0.1961, 0.464, 0.1912, 0.464, 0.1912, 0.2915, 0.2249, 0.2915, 0.2249, 0.464, 0.22, 0.464, 0.22, 0.2915, 0.2536, 0.2915, 0.2536, 0.464, 0.2487, 0.464, 0.2487, 0.2915, 0.7582, 0.6611, 0.7582, 0.8365, 0.7532, 0.8365, 0.7532, 0.6611, 0.7874, 0.6611, 0.7874, 0.8365, 0.7824, 0.8365, 0.7824, 0.6611, 0.8166, 0.6611, 0.8166, 0.8365, 0.8117, 0.8365, 0.8117, 0.6611, 0.8459, 0.6611, 0.8459, 0.8365, 0.8409, 0.8365, 0.8409, 0.6611, 0.8751, 0.6611, 0.8751, 0.8365, 0.8701, 0.8365, 0.8701, 0.6611, 0.1337, 0.6646, 0.1337, 0.8369, 0.1288, 0.8369, 0.1288, 0.6646, 0.1624, 0.6646, 0.1624, 0.8369, 0.1576, 0.8369, 0.1576, 0.6646, 0.1912, 0.6646, 0.1912, 0.8369, 0.1863, 0.8369, 0.1863, 0.6646, 0.2199, 0.6646, 0.2199, 0.8369, 0.215, 0.8369, 0.215, 0.6646, 0.2486, 0.6646, 0.2486, 0.8369, 0.2437, 0.8369, 0.2437, 0.6646, 0.4423, 0.6629, 0.4423, 0.8367, 0.4374, 0.8367, 0.4374, 0.6629, 0.4713, 0.6629, 0.4713, 0.8367, 0.4664, 0.8367, 0.4664, 0.6629, 0.5003, 0.6629, 0.5003, 0.8367, 0.4953, 0.8367, 0.4953, 0.6629, 0.5292, 0.6629, 0.5292, 0.8367, 0.5243, 0.8367, 0.5243, 0.6629, 0.5582, 0.6629, 0.5582, 0.8367, 0.5533, 0.8367, 0.5533, 0.6629, 0.4118, 0.3794, 0.5856, 0.3794, 0.5856, 0.3794, 0.4118, 0.3794, 0.8693, 0.465, 0.8748, 0.465, 0.873, 0.4665, 0.8404, 0.465, 0.8458, 0.465, 0.8436, 0.4666, 0.8114, 0.465, 0.8169, 0.465, 0.8142, 0.4666, 0.7825, 0.465, 0.7879, 0.465, 0.7847, 0.4666, 0.7536, 0.465, 0.759, 0.465, 0.7553, 0.4665, 0.759, 0.2914, 0.7536, 0.2914, 0.7553, 0.2898, 0.7879, 0.2914, 0.7825, 0.2914, 0.7847, 0.2898, 0.8169, 0.2914, 0.8114, 0.2914, 0.8142, 0.2897, 0.8458, 0.2914, 0.8404, 0.2914, 0.8436, 0.2898, 0.8748, 0.2914, 0.8693, 0.2914, 0.873, 0.2898, 0.4118, 0.4319, 0.4118, 0.4373, 0.4103, 0.4356, 0.4118, 0.403, 0.4118, 0.4084, 0.4103, 0.4062, 0.4118, 0.374, 0.4118, 0.3794, 0.4102, 0.3767, 0.4118, 0.345, 0.4118, 0.3505, 0.4103, 0.3472, 0.4118, 0.3161, 0.4118, 0.3215, 0.4103, 0.3178, 0.5856, 0.3215, 0.5856, 0.3161, 0.5871, 0.3178, 0.5856, 0.3505, 0.5856, 0.345, 0.5872, 0.3472, 0.5856, 0.3794, 0.5856, 0.374, 0.5872, 0.3767, 0.5856, 0.4084, 0.5856, 0.403, 0.5872, 0.4062, 0.5856, 0.4373, 0.5856, 0.4319, 0.5871, 0.4356, 0.8693, 0.465, 0.8693, 0.2914, 0.8748, 0.2914, 0.8748, 0.465, 0.8404, 0.465, 0.8404, 0.2914, 0.8458, 0.2914, 0.8458, 0.465, 0.8114, 0.465, 0.8114, 0.2914, 0.8169, 0.2914, 0.8169, 0.465, 0.7825, 0.465, 0.7825, 0.2914, 0.7879, 0.2914, 0.7879, 0.465, 0.7536, 0.465, 0.7536, 0.2914, 0.759, 0.2914, 0.759, 0.465, 0.5856, 0.3215, 0.4118, 0.3215, 0.4118, 0.3161, 0.5856, 0.3161, 0.5856, 0.3505, 0.4118, 0.3505, 0.4118, 0.345, 0.5856, 0.345, 0.5856, 0.3794, 0.4118, 0.3794, 0.4118, 0.374, 0.5856, 0.374, 0.5856, 0.4084, 0.4118, 0.4084, 0.4118, 0.403, 0.5856, 0.403, 0.5856, 0.4373, 0.4118, 0.4373, 0.4118, 0.4319, 0.5856, 0.4319, 0.5582, 0.6629, 0.5847, 0.6629, 0.5847, 0.6629, 0.5582, 0.6629, 0.1026, 0.6646, 0.1288, 0.6646, 0.1288, 0.8369, 0.1026, 0.8369, 0.1074, 0.2915, 0.1337, 0.2915, 0.1337, 0.464, 0.1074, 0.464, 0.2536, 0.2915, 0.2799, 0.2915, 0.2799, 0.464, 0.2536, 0.464, 0.2486, 0.6646, 0.2749, 0.6646, 0.2749, 0.8369, 0.2486, 0.8369, 0.4109, 0.6629, 0.4374, 0.6629, 0.4374, 0.8367, 0.4109, 0.8367, 0.8751, 0.6611, 0.9019, 0.6611, 0.9019, 0.8365, 0.8751, 0.8365, 0.5582, 0.6629, 0.5847, 0.6629, 0.5847, 0.8367, 0.5582, 0.8367, 0.7582, 0.6611, 0.7824, 0.6611, 0.7824, 0.8365, 0.7582, 0.8365, 0.7874, 0.6611, 0.8117, 0.6611, 0.8117, 0.8365, 0.7874, 0.8365, 0.8166, 0.6611, 0.8409, 0.6611, 0.8409, 0.8365, 0.8166, 0.8365, 0.8459, 0.6611, 0.8701, 0.6611, 0.8701, 0.8365, 0.8459, 0.8365, 0.1386, 0.2915, 0.1625, 0.2915, 0.1625, 0.464, 0.1386, 0.464, 0.1673, 0.2915, 0.1912, 0.2915, 0.1912, 0.464, 0.1673, 0.464, 0.1961, 0.2915, 0.22, 0.2915, 0.22, 0.464, 0.1961, 0.464, 0.2249, 0.2915, 0.2487, 0.2915, 0.2487, 0.464, 0.2249, 0.464, 0.8458, 0.465, 0.8458, 0.2914, 0.8693, 0.2914, 0.8693, 0.465, 0.8169, 0.465, 0.8169, 0.2914, 0.8404, 0.2914, 0.8404, 0.465, 0.7879, 0.465, 0.7879, 0.2914, 0.8114, 0.2914, 0.8114, 0.465, 0.759, 0.465, 0.759, 0.2914, 0.7825, 0.2914, 0.7825, 0.465, 0.7273, 0.4361, 0.7273, 0.4071, 0.7273, 0.3782, 0.7273, 0.3492, 0.7273, 0.3203, 0.7273, 0.2914, 0.7536, 0.2914, 0.7536, 0.465, 0.7273, 0.465, 0.4423, 0.6629, 0.4664, 0.6629, 0.4664, 0.8367, 0.4423, 0.8367, 0.4713, 0.6629, 0.4953, 0.6629, 0.4953, 0.8367, 0.4713, 0.8367, 0.5003, 0.6629, 0.5243, 0.6629, 0.5243, 0.8367, 0.5003, 0.8367, 0.5292, 0.6629, 0.5533, 0.6629, 0.5533, 0.8367, 0.5292, 0.8367, 0.4118, 0.4084, 0.5856, 0.4084, 0.5856, 0.4319, 0.4118, 0.4319, 0.4118, 0.3794, 0.5856, 0.3794, 0.5856, 0.403, 0.4118, 0.403, 0.4118, 0.3505, 0.5856, 0.3505, 0.5856, 0.374, 0.4118, 0.374, 0.4118, 0.3215, 0.5856, 0.3215, 0.5856, 0.345, 0.4118, 0.345, 0.4118, 0.2898, 0.4408, 0.2898, 0.4698, 0.2898, 0.4987, 0.2898, 0.5277, 0.2898, 0.5567, 0.2898, 0.5856, 0.2898, 0.5856, 0.3161, 0.4118, 0.3161, 0.1337, 0.6646, 0.1576, 0.6646, 0.1576, 0.8369, 0.1337, 0.8369, 0.1624, 0.6646, 0.1863, 0.6646, 0.1863, 0.8369, 0.1624, 0.8369, 0.1912, 0.6646, 0.215, 0.6646, 0.215, 0.8369, 0.1912, 0.8369, 0.2199, 0.6646, 0.2437, 0.6646, 0.2437, 0.8369, 0.2199, 0.8369, 0.5856, 0.4373, 0.5856, 0.4636, 0.5567, 0.4636, 0.5277, 0.4636, 0.4987, 0.4636, 0.4698, 0.4636, 0.4408, 0.4636, 0.4118, 0.4636, 0.4118, 0.4373, 0.7265, 0.6611, 0.7532, 0.6611, 0.7532, 0.8365, 0.7265, 0.8365, 0.8748, 0.465, 0.8748, 0.2914, 0.901, 0.2914, 0.901, 0.3203, 0.901, 0.3492, 0.901, 0.3782, 0.901, 0.4071, 0.901, 0.4361, 0.901, 0.465, 0.1337, 0.6646, 0.1576, 0.6646, 0.1576, 0.6646, 0.1337, 0.6646, 0.8458, 0.2914, 0.8693, 0.2914, 0.8693, 0.2914, 0.8458, 0.2914, 0.4698, 0.4636, 0.4408, 0.4636, 0.4408, 0.4636, 0.4698, 0.4636, 0.22, 0.2915, 0.22, 0.464, 0.22, 0.464, 0.22, 0.2915, 0.901, 0.3203, 0.901, 0.3492, 0.901, 0.3492, 0.901, 0.3203, 0.1576, 0.8369, 0.1337, 0.8369, 0.1337, 0.8369, 0.1576, 0.8369, 0.2536, 0.464, 0.2536, 0.2915, 0.2536, 0.2915, 0.2536, 0.464, 0.901, 0.3492, 0.901, 0.3782, 0.901, 0.3782, 0.901, 0.3492, 0.8404, 0.465, 0.8169, 0.465, 0.8169, 0.465, 0.8404, 0.465, 0.2487, 0.2915, 0.2487, 0.464, 0.2487, 0.464, 0.2487, 0.2915, 0.901, 0.3782, 0.901, 0.4071, 0.901, 0.4071, 0.901, 0.3782, 0.1624, 0.6646, 0.1863, 0.6646, 0.1863, 0.6646, 0.1624, 0.6646, 0.8169, 0.2914, 0.8404, 0.2914, 0.8404, 0.2914, 0.8169, 0.2914, 0.7582, 0.8365, 0.7582, 0.6611, 0.7582, 0.6611, 0.7582, 0.8365, 0.901, 0.4071, 0.901, 0.4361, 0.901, 0.4361, 0.901, 0.4071, 0.1863, 0.8369, 0.1624, 0.8369, 0.1624, 0.8369, 0.1863, 0.8369, 0.1074, 0.2915, 0.1337, 0.2915, 0.1337, 0.2915, 0.1074, 0.2915, 0.7532, 0.6611, 0.7532, 0.8365, 0.7532, 0.8365, 0.7532, 0.6611, 0.7273, 0.465, 0.7273, 0.4361, 0.7273, 0.4361, 0.7273, 0.465, 0.8114, 0.465, 0.7879, 0.465, 0.7879, 0.465, 0.8114, 0.465, 0.1337, 0.464, 0.1074, 0.464, 0.1074, 0.464, 0.1337, 0.464, 0.7874, 0.8365, 0.7874, 0.6611, 0.7874, 0.6611, 0.7874, 0.8365, 0.7273, 0.4361, 0.7273, 0.4071, 0.7273, 0.4071, 0.7273, 0.4361, 0.1912, 0.6646, 0.215, 0.6646, 0.215, 0.6646, 0.1912, 0.6646, 0.7879, 0.2914, 0.8114, 0.2914, 0.8114, 0.2914, 0.7879, 0.2914, 0.7824, 0.6611, 0.7824, 0.8365, 0.7824, 0.8365, 0.7824, 0.6611, 0.7273, 0.4071, 0.7273, 0.3782, 0.7273, 0.3782, 0.7273, 0.4071, 0.215, 0.8369, 0.1912, 0.8369, 0.1912, 0.8369, 0.215, 0.8369, 0.1386, 0.2915, 0.1625, 0.2915, 0.1625, 0.2915, 0.1386, 0.2915, 0.8166, 0.8365, 0.8166, 0.6611, 0.8166, 0.6611, 0.8166, 0.8365, 0.7273, 0.3782, 0.7273, 0.3492, 0.7273, 0.3492, 0.7273, 0.3782, 0.7825, 0.465, 0.759, 0.465, 0.759, 0.465, 0.7825, 0.465, 0.1625, 0.464, 0.1386, 0.464, 0.1386, 0.464, 0.1625, 0.464, 0.8117, 0.6611, 0.8117, 0.8365, 0.8117, 0.8365, 0.8117, 0.6611, 0.7273, 0.3492, 0.7273, 0.3203, 0.7273, 0.3203, 0.7273, 0.3492, 0.2199, 0.6646, 0.2437, 0.6646, 0.2437, 0.6646, 0.2199, 0.6646, 0.759, 0.2914, 0.7825, 0.2914, 0.7825, 0.2914, 0.759, 0.2914, 0.8459, 0.8365, 0.8459, 0.6611, 0.8459, 0.6611, 0.8459, 0.8365, 0.2437, 0.8369, 0.2199, 0.8369, 0.2199, 0.8369, 0.2437, 0.8369, 0.1673, 0.2915, 0.1912, 0.2915, 0.1912, 0.2915, 0.1673, 0.2915, 0.8409, 0.6611, 0.8409, 0.8365, 0.8409, 0.8365, 0.8409, 0.6611, 0.7273, 0.2914, 0.7536, 0.2914, 0.7536, 0.2914, 0.7273, 0.2914, 0.1912, 0.464, 0.1673, 0.464, 0.1673, 0.464, 0.1912, 0.464, 0.8751, 0.8365, 0.8751, 0.6611, 0.8751, 0.6611, 0.8751, 0.8365, 0.2486, 0.6646, 0.2749, 0.6646, 0.2749, 0.6646, 0.2486, 0.6646, 0.7536, 0.465, 0.7273, 0.465, 0.7273, 0.465, 0.7536, 0.465, 0.8701, 0.6611, 0.8701, 0.8365, 0.8701, 0.8365, 0.8701, 0.6611, 0.2749, 0.8369, 0.2486, 0.8369, 0.2486, 0.8369, 0.2749, 0.8369, 0.1961, 0.2915, 0.22, 0.2915, 0.22, 0.2915, 0.1961, 0.2915, 0.1337, 0.8369, 0.1337, 0.6646, 0.1337, 0.6646, 0.1337, 0.8369, 0.22, 0.464, 0.1961, 0.464, 0.1961, 0.464, 0.22, 0.464, 0.1288, 0.6646, 0.1288, 0.8369, 0.1288, 0.8369, 0.1288, 0.6646, 0.1624, 0.8369, 0.1624, 0.6646, 0.1624, 0.6646, 0.1624, 0.8369, 0.2249, 0.2915, 0.2487, 0.2915, 0.2487, 0.2915, 0.2249, 0.2915, 0.1576, 0.6646, 0.1576, 0.8369, 0.1576, 0.8369, 0.1576, 0.6646, 0.2487, 0.464, 0.2249, 0.464, 0.2249, 0.464, 0.2487, 0.464, 0.1912, 0.8369, 0.1912, 0.6646, 0.1912, 0.6646, 0.1912, 0.8369, 0.5567, 0.2898, 0.5856, 0.2898, 0.5856, 0.2898, 0.5567, 0.2898, 0.1863, 0.6646, 0.1863, 0.8369, 0.1863, 0.8369, 0.1863, 0.6646, 0.4408, 0.4636, 0.4118, 0.4636, 0.4118, 0.4636, 0.4408, 0.4636, 0.4118, 0.4636, 0.4118, 0.4373, 0.4118, 0.4373, 0.4118, 0.4636, 0.2536, 0.2915, 0.2799, 0.2915, 0.2799, 0.2915, 0.2536, 0.2915, 0.2199, 0.8369, 0.2199, 0.6646, 0.2199, 0.6646, 0.2199, 0.8369, 0.901, 0.4361, 0.901, 0.465, 0.901, 0.465, 0.901, 0.4361, 0.4118, 0.4319, 0.4118, 0.4084, 0.4118, 0.4084, 0.4118, 0.4319, 0.2799, 0.464, 0.2536, 0.464, 0.2536, 0.464, 0.2799, 0.464, 0.215, 0.6646, 0.215, 0.8369, 0.215, 0.8369, 0.215, 0.6646, 0.7273, 0.3203, 0.7273, 0.2914, 0.7273, 0.2914, 0.7273, 0.3203, 0.5856, 0.4084, 0.5856, 0.4319, 0.5856, 0.4319, 0.5856, 0.4084, 0.2486, 0.8369, 0.2486, 0.6646, 0.2486, 0.6646, 0.2486, 0.8369, 0.7265, 0.8365, 0.7265, 0.6611, 0.7265, 0.6611, 0.7265, 0.8365, 0.5856, 0.4373, 0.5856, 0.4636, 0.5856, 0.4636, 0.5856, 0.4373, 0.2437, 0.6646, 0.2437, 0.8369, 0.2437, 0.8369, 0.2437, 0.6646, 0.9019, 0.6611, 0.9019, 0.8365, 0.9019, 0.8365, 0.9019, 0.6611, 0.4423, 0.8367, 0.4423, 0.6629, 0.4423, 0.6629, 0.4423, 0.8367, 0.1074, 0.464, 0.1074, 0.2915, 0.1074, 0.2915, 0.1074, 0.464, 0.4118, 0.403, 0.4118, 0.3794, 0.4118, 0.3794, 0.4118, 0.403, 0.4374, 0.6629, 0.4374, 0.8367, 0.4374, 0.8367, 0.4374, 0.6629, 0.2799, 0.2915, 0.2799, 0.464, 0.2799, 0.464, 0.2799, 0.2915, 0.5856, 0.3794, 0.5856, 0.403, 0.5856, 0.403, 0.5856, 0.3794, 0.4713, 0.8367, 0.4713, 0.6629, 0.4713, 0.6629, 0.4713, 0.8367, 0.4109, 0.8367, 0.4109, 0.6629, 0.4109, 0.6629, 0.4109, 0.8367, 0.4109, 0.6629, 0.4374, 0.6629, 0.4374, 0.6629, 0.4109, 0.6629, 0.4664, 0.6629, 0.4664, 0.8367, 0.4664, 0.8367, 0.4664, 0.6629, 0.5847, 0.6629, 0.5847, 0.8367, 0.5847, 0.8367, 0.5847, 0.6629, 0.4118, 0.374, 0.4118, 0.3505, 0.4118, 0.3505, 0.4118, 0.374, 0.4374, 0.8367, 0.4109, 0.8367, 0.4109, 0.8367, 0.4374, 0.8367, 0.8693, 0.2914, 0.8693, 0.465, 0.8693, 0.465, 0.8693, 0.2914, 0.5003, 0.8367, 0.5003, 0.6629, 0.5003, 0.6629, 0.5003, 0.8367, 0.1026, 0.8369, 0.1026, 0.6646, 0.1026, 0.6646, 0.1026, 0.8369, 0.5856, 0.3505, 0.5856, 0.374, 0.5856, 0.374, 0.5856, 0.3505, 0.8748, 0.465, 0.8748, 0.2914, 0.8748, 0.2914, 0.8748, 0.465, 0.4953, 0.6629, 0.4953, 0.8367, 0.4953, 0.8367, 0.4953, 0.6629, 0.2749, 0.6646, 0.2749, 0.8369, 0.2749, 0.8369, 0.2749, 0.6646, 0.4423, 0.6629, 0.4664, 0.6629, 0.4664, 0.6629, 0.4423, 0.6629, 0.8404, 0.2914, 0.8404, 0.465, 0.8404, 0.465, 0.8404, 0.2914, 0.5292, 0.8367, 0.5292, 0.6629, 0.5292, 0.6629, 0.5292, 0.8367, 0.4118, 0.345, 0.4118, 0.3215, 0.4118, 0.3215, 0.4118, 0.345, 0.4664, 0.8367, 0.4423, 0.8367, 0.4423, 0.8367, 0.4664, 0.8367, 0.8458, 0.465, 0.8458, 0.2914, 0.8458, 0.2914, 0.8458, 0.465, 0.5243, 0.6629, 0.5243, 0.8367, 0.5243, 0.8367, 0.5243, 0.6629, 0.5856, 0.3215, 0.5856, 0.345, 0.5856, 0.345, 0.5856, 0.3215, 0.8114, 0.2914, 0.8114, 0.465, 0.8114, 0.465, 0.8114, 0.2914, 0.5582, 0.8367, 0.5582, 0.6629, 0.5582, 0.6629, 0.5582, 0.8367, 0.4713, 0.6629, 0.4953, 0.6629, 0.4953, 0.6629, 0.4713, 0.6629, 0.8169, 0.465, 0.8169, 0.2914, 0.8169, 0.2914, 0.8169, 0.465, 0.5533, 0.6629, 0.5533, 0.8367, 0.5533, 0.8367, 0.5533, 0.6629, 0.4118, 0.3161, 0.4118, 0.2898, 0.4118, 0.2898, 0.4118, 0.3161, 0.4953, 0.8367, 0.4713, 0.8367, 0.4713, 0.8367, 0.4953, 0.8367, 0.7825, 0.2914, 0.7825, 0.465, 0.7825, 0.465, 0.7825, 0.2914, 0.7265, 0.6611, 0.7532, 0.6611, 0.7532, 0.6611, 0.7265, 0.6611, 0.5856, 0.2898, 0.5856, 0.3161, 0.5856, 0.3161, 0.5856, 0.2898, 0.7879, 0.465, 0.7879, 0.2914, 0.7879, 0.2914, 0.7879, 0.465, 0.7532, 0.8365, 0.7265, 0.8365, 0.7265, 0.8365, 0.7532, 0.8365, 0.5003, 0.6629, 0.5243, 0.6629, 0.5243, 0.6629, 0.5003, 0.6629, 0.7536, 0.2914, 0.7536, 0.465, 0.7536, 0.465, 0.7536, 0.2914, 0.5243, 0.8367, 0.5003, 0.8367, 0.5003, 0.8367, 0.5243, 0.8367, 0.759, 0.465, 0.759, 0.2914, 0.759, 0.2914, 0.759, 0.465, 0.7582, 0.6611, 0.7824, 0.6611, 0.7824, 0.6611, 0.7582, 0.6611, 0.4118, 0.3215, 0.5856, 0.3215, 0.5856, 0.3215, 0.4118, 0.3215, 0.7824, 0.8365, 0.7582, 0.8365, 0.7582, 0.8365, 0.7824, 0.8365, 0.5292, 0.6629, 0.5533, 0.6629, 0.5533, 0.6629, 0.5292, 0.6629, 0.5856, 0.3161, 0.4118, 0.3161, 0.4118, 0.3161, 0.5856, 0.3161, 0.5533, 0.8367, 0.5292, 0.8367, 0.5292, 0.8367, 0.5533, 0.8367, 0.4118, 0.3505, 0.5856, 0.3505, 0.5856, 0.3505, 0.4118, 0.3505, 0.7874, 0.6611, 0.8117, 0.6611, 0.8117, 0.6611, 0.7874, 0.6611, 0.5856, 0.345, 0.4118, 0.345, 0.4118, 0.345, 0.5856, 0.345, 0.8117, 0.8365, 0.7874, 0.8365, 0.7874, 0.8365, 0.8117, 0.8365])
me_cube_003.materials.append(mat_box1)
me_cube_003.materials.append(mat_box2)
me_cube_003.update()

# ---- objects
ob_cube = bpy.data.objects.new('Cube', me_cube_003)

# ---- transforms, parenting, visibility, modifiers, constraints
ob_cube.location = (0.0, 0.0, 0.0)

# ---- collection membership
col_collection.objects.link(ob_cube)

# ---- scene / render settings (as saved in the file)
scene.frame_start = 1; scene.frame_end = 250; scene.frame_set(1)
scene.render.engine = 'BLENDER_EEVEE_NEXT'
bpy.context.view_layer.update()

# ---- added for rendering (the .blend has no active camera and no usable light): camera, sun
cam_auto = bpy.data.cameras.new('AutoCamera')
cam_auto.lens = 50.0
cam_auto.sensor_width = 36.0
cam_auto.clip_end = 1000.0
ob_auto_camera = bpy.data.objects.new('AutoCamera', cam_auto)
scene.collection.objects.link(ob_auto_camera)
ob_auto_camera.location = (3.20507, -3.84609, 3.56406)
ob_auto_camera.rotation_euler = (1.09748, -7.21219e-08, 0.694738)
scene.camera = ob_auto_camera
light_auto_sun = bpy.data.lights.new('AutoSun', 'SUN')
light_auto_sun.energy = 3.0
light_auto_sun.angle = 0.0523599
ob_auto_sun = bpy.data.objects.new('AutoSun', light_auto_sun)
scene.collection.objects.link(ob_auto_sun)
ob_auto_sun.rotation_euler = (0.872665, 0.174533, 0.523599)
bpy.context.view_layer.update()
